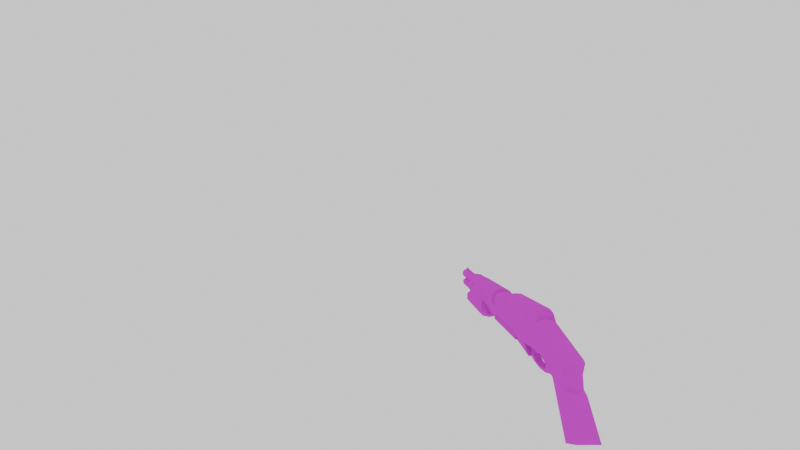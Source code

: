# Source: qcde_q4_ssg.blend  (saved by Blender 3.4.6; exported with 4.5.12 LTS)
import bpy
from mathutils import Matrix  # noqa: F401  (used for matrix-valued properties, if any)

bpy.ops.wm.read_factory_settings(use_empty=True)
scene = bpy.context.scene
scene.name = 'Scene'

# ---- collections
col_collection = bpy.data.collections.new('Collection'); scene.collection.children.link(col_collection)
col_view = bpy.data.collections.new('view'); scene.collection.children.link(col_view)

# ---- images (referenced by path relative to the original .blend; pixels are not part of the script)
import os
ASSET_DIR = os.environ.get("B2B_ASSET_DIR", "")  # directory of the original .blend (textures are referenced by path, not embedded)
HERE = os.path.dirname(os.path.abspath(__file__))  # packed textures are extracted next to this script under _unpacked/

def load_image(name, relpath, width, height, colorspace="sRGB"):
    """Load a texture the original file referenced (path relative to the .blend, or extracted next to this script)."""
    p = next((c for c in (os.path.join(HERE, relpath), os.path.join(ASSET_DIR, relpath)) if relpath and os.path.exists(c)), "")
    if p:
        img = bpy.data.images.load(p, check_existing=True)
        img.name = name
    else:  # same state as the original file: an image datablock whose file is absent (Cycles renders it pink)
        img = bpy.data.images.new(name, width, height)
        img.source = "FILE"
        img.filepath = "//" + (relpath or name)
    img.colorspace_settings.name = colorspace
    return img
img_sgv2_lo_albedo_png_001 = load_image('sgv2_lo_albedo.png.001', 'sgv2_lo_albedo.png', 1024, 1024, 'sRGB')
img_sgv2_lo_roughness_tga_001 = load_image('sgv2_lo_roughness.tga.001', 'sgv2_lo_roughness.tga', 1024, 1024, 'sRGB')
img_sgv2_lo_normal_tga_001 = load_image('sgv2_lo_normal.tga.001', 'sgv2_lo_normal.tga', 1024, 1024, 'sRGB')
img_sgv2_lo_ao_tga_001 = load_image('sgv2_lo_ao.tga.001', 'sgv2_lo_ao.tga', 1024, 1024, 'sRGB')

# ---- materials (node trees are filled in below, after node groups)
mat_models_weapons_shotgun_sgv2_lo = bpy.data.materials.new('models/weapons/shotgun/sgv2_lo')
mat_models_weapons_shotgun_sgv2_lo.use_transparent_shadow = False

# ---- material node trees
mat_models_weapons_shotgun_sgv2_lo.use_nodes = True; mat_models_weapons_shotgun_sgv2_lo.node_tree.nodes.clear()
_N = mat_models_weapons_shotgun_sgv2_lo.node_tree.nodes; _L = mat_models_weapons_shotgun_sgv2_lo.node_tree.links
n0 = _N.new('NodeFrame'); n0.name = 'Frame'; n0.location = (-1270, 330)
n0.label = 'Mapping'
n0.width = 400
n1 = _N.new('NodeFrame'); n1.name = 'Frame.001'; n1.location = (-628, 530)
n1.label = 'Textures'
n1.width = 358
n2 = _N.new('ShaderNodeOutputMaterial'); n2.name = 'Material Output'; n2.location = (300, 300)
n3 = _N.new('ShaderNodeBsdfPrincipled'); n3.name = 'Principled BSDF'; n3.location = (10, 300)
n3.distribution = 'GGX'
n3.subsurface_method = 'RANDOM_WALK_SKIN'
n3.inputs[3].default_value = 1.45
n3.inputs[13].default_value = 0.0
n3.inputs[27].default_value = (0.0, 0.0, 0.0, 1.0)
n3.inputs[28].default_value = 1.0
n4 = _N.new('ShaderNodeTexImage'); n4.name = 'Image Texture'; n4.location = (88, -310)
n4.label = 'Base Color'
n4.image = img_sgv2_lo_albedo_png_001
n5 = _N.new('ShaderNodeTexImage'); n5.name = 'Image Texture.001'; n5.location = (88, -590)
n5.label = 'Roughness'
n5.image = img_sgv2_lo_roughness_tga_001
n6 = _N.new('ShaderNodeTexImage'); n6.name = 'Image Texture.002'; n6.location = (88, -870)
n6.label = 'Normal'
n6.image = img_sgv2_lo_normal_tga_001
n7 = _N.new('ShaderNodeNormalMap'); n7.name = 'Normal Map'; n7.location = (-240, -340)
n8 = _N.new('ShaderNodeMapping'); n8.name = 'Mapping'; n8.location = (230, -30)
n9 = _N.new('NodeReroute'); n9.name = 'Reroute'; n9.location = (38, -586)
n9.width = 16
n9.socket_idname = 'NodeSocketVector'
n10 = _N.new('ShaderNodeTexCoord'); n10.name = 'Texture Coordinate'; n10.location = (30, -30)
n11 = _N.new('ShaderNodeTexImage'); n11.name = 'Image Texture.003'; n11.location = (88, -30)
n11.label = 'Ambient Occlusion'
n11.image = img_sgv2_lo_ao_tga_001
n4.parent = n1
n5.parent = n1
n6.parent = n1
n8.parent = n0
n9.parent = n1
n10.parent = n0
n11.parent = n1
_L.new(n3.outputs[0], n2.inputs[0])
_L.new(n4.outputs[0], n3.inputs[0])
_L.new(n5.outputs[0], n3.inputs[2])
_L.new(n6.outputs[0], n7.inputs[1])
_L.new(n7.outputs[0], n3.inputs[5])
_L.new(n9.outputs[0], n11.inputs[0])
_L.new(n9.outputs[0], n4.inputs[0])
_L.new(n9.outputs[0], n5.inputs[0])
_L.new(n9.outputs[0], n6.inputs[0])
_L.new(n8.outputs[0], n9.inputs[0])
_L.new(n10.outputs[2], n8.inputs[0])
n2.is_active_output = True

# ---- world
world_world = bpy.data.worlds.new('World'); scene.world = world_world
world_world.use_nodes = True; world_world.node_tree.nodes.clear()
_N = world_world.node_tree.nodes; _L = world_world.node_tree.links
n0 = _N.new('ShaderNodeOutputWorld'); n0.name = 'World Output'; n0.location = (300, 300)
n1 = _N.new('ShaderNodeBackground'); n1.name = 'Background'; n1.location = (10, 300)
n1.inputs[0].default_value = (1.0, 1.0, 1.0, 1.0)
_L.new(n1.outputs[0], n0.inputs[0])
n0.is_active_output = True
world_world.color = (0.05088, 0.05088, 0.05088)
world_world.use_sun_shadow = False
world_world.sun_shadow_jitter_overblur = 0.0

# ---- cameras
cam_camera_001 = bpy.data.cameras.new('Camera.001')
cam_camera_001.lens = 12.0

# ---- meshes
me_sgv2_lo_mesh = bpy.data.meshes.new('sgv2_lo_mesh')
me_sgv2_lo_mesh.from_pydata([(4.215, 0.2776, -0.5675), (4.215, 0.3729, 0.0493), (4.274, 0.3488, -0.6468), (4.274, 0.4592, 0.1204), (4.215, -0.388, 0.0493), (4.215, -0.2927, -0.5675), (4.274, -0.3639, -0.6468), (4.274, -0.4743, 0.1204), (4.35, -0.3639, -0.6468), (4.35, -0.1832, -0.6495), (4.274, -0.1832, -0.6468), (4.364, 0.4592, 0.1204), (4.35, 0.3488, -0.6468), (4.364, -0.4743, 0.1204), (4.215, -0.1832, -0.5675), (4.35, 0.1677, -0.6495), (4.274, 0.1677, -0.6468), (4.215, 0.1677, -0.5675), (4.067, -0.1832, -0.456), (4.215, -0.1832, -0.456), (4.215, 0.1677, -0.456), (4.067, 0.1677, -0.456), (4.15, 0.1677, -0.8069), (4.15, -0.1832, -0.8069), (4.347, 0.1677, -0.8069), (4.347, -0.1832, -0.8069), (4.344, 0.4108, -0.8856), (4.344, -0.007769, -0.9739), (4.361, 0.4842, -0.06434), (4.364, 0.5323, 0.1386), (4.364, -0.5479, 0.1386), (4.361, -0.4997, -0.06434), (4.344, -0.4263, -0.8856), (7.601, 0.7898, 0.3412), (7.834, 0.7898, 0.7231), (7.833, 0.7898, 0.06899), (4.734, -0.7331, 0.5688), (4.364, -0.5479, 0.1386), (4.616, -0.7287, 0.1356), (4.734, 0.7176, 0.5688), (4.364, 0.5323, 0.1386), (4.905, -0.7331, 0.8547), (4.905, 0.7176, 0.8547), (7.98, 0.7168, 0.8524), (7.98, -0.7323, 0.8524), (4.884, -0.8053, 0.5688), (4.747, -0.8053, 0.03073), (5.103, -0.8053, 0.03023), (4.584, -0.8511, -0.08102), (4.582, -0.8535, -0.7413), (5.158, -0.8691, -0.06259), (5.15, -0.8997, -0.9107), (7.949, -0.8997, -0.9107), (7.949, -0.5545, -1.266), (8.248, -0.5508, -1.302), (8.248, -0.8997, -0.9161), (5.15, -0.8997, -0.9107), (5.15, -0.5545, -1.266), (9.323, -0.4056, -1.286), (8.984, -0.8997, -0.9161), (8.984, -0.5508, -1.302), (9.323, -0.6421, -0.8505), (9.323, -0.007769, -1.372), (8.913, -0.007769, -1.487), (8.248, -0.007769, -1.487), (7.949, -0.007769, -1.378), (5.15, -0.007769, -1.378), (8.983, 0.565, -0.05831), (8.539, -0.5929, -0.0178), (8.983, -0.5805, -0.05831), (8.539, 0.5774, -0.0178), (7.981, -0.7313, 0.1381), (7.981, 0.7157, 0.1381), (4.747, -0.8053, 0.03073), (4.616, -0.7287, 0.1356), (5.103, -0.8053, 0.03023), (4.616, 0.7132, 0.1356), (5.313, 0.845, 0.08076), (6.004, 0.7898, 0.1515), (6.004, 0.845, 0.08076), (5.261, 0.7898, 0.1515), (5.261, 0.7898, 0.1515), (5.313, 0.845, 0.08076), (5.103, 0.7898, 0.03023), (5.103, 0.7898, 0.03023), (5.158, 0.8535, -0.06259), (6.547, 0.838, 0.2864), (6.547, 0.7898, 0.3412), (7.542, 0.8354, 0.2864), (7.763, 0.8536, -0.04781), (4.884, 0.7898, 0.5688), (4.747, 0.7898, 0.03073), (4.734, 0.7176, 0.5688), (4.616, 0.7132, 0.1356), (4.981, 0.7898, 0.7231), (5.15, 0.8841, -0.9107), (7.949, 0.8841, -0.9107), (8.248, 0.8771, -0.1832), (8.248, 0.8841, -0.9161), (8.983, 0.8813, -0.328), (8.984, 0.8841, -0.9161), (9.323, 0.6423, -0.523), (9.323, 0.6266, -0.8505), (4.584, 0.8356, -0.08102), (4.582, 0.8379, -0.7413), (4.584, 0.8356, -0.08102), (7.949, 0.5389, -1.266), (8.248, 0.5352, -1.302), (5.15, 0.5389, -1.266), (9.323, 0.3901, -1.286), (8.984, 0.5352, -1.302), (9.323, -0.4986, -0.3744), (9.323, 0.4831, -0.3744), (9.323, 0.3901, -1.286), (4.616, 0.7132, 0.1356), (-1.357, 0.578, -0.2098), (-1.357, 0.6037, -0.4735), (-1.357, 0.451, -0.4735), (2.02, 0.4601, -0.4735), (2.02, 0.6037, -0.4735), (-1.28, 0.6738, -0.4057), (1.943, 0.6738, -0.2776), (1.943, 0.6738, -0.4057), (-1.28, 0.6738, -0.2776), (2.02, 0.578, -0.2098), (8.5, 0.2519, 1.538), (9.019, 0.2519, 1.538), (8.5, 0.4334, 1.423), (9.019, 0.4334, 1.423), (8.5, -0.007769, 1.585), (9.019, -0.007769, 1.585), (9.711, 0.334, -0.3543), (9.711, -0.007769, -0.4544), (8.309, -0.007769, -0.5697), (8.309, 0.2749, -0.5697), (9.019, 0.5629, -0.1562), (8.416, 0.5669, -0.1496), (8.5, 0.5615, 0.1522), (9.496, 0.2519, 1.423), (9.513, 0.3876, 1.308), (9.496, -0.007769, 1.487), (9.711, 0.4767, -0.07381), (9.019, 0.5629, 1.221), (9.529, 0.4679, 1.106), (8.5, 0.5629, 1.221), (-3.3, 0.481, 1.809), (0.08053, 0.55, 1.363), (-3.428, 0.5356, 1.349), (0.0001019, 0.4756, 1.759), (0.002633, 0.3528, 1.926), (-3.269, 0.3759, 1.966), (-0.0001706, -0.007769, 1.957), (-3.263, -0.007769, 2.004), (-3.424, 0.3529, 1.938), (-3.416, -0.007769, 1.974), (-3.466, 0.4495, 1.791), (-3.581, 0.512, 1.356), (-3.562, -0.007769, 1.523), (-3.548, 0.3005, 1.475), (0.3818, -0.007769, 1.739), (0.3704, 0.2661, 1.657), (0.208, 0.3511, 1.538), (0.1801, 0.3845, 1.435), (1.743, 0.2158, 1.552), (1.744, -0.007769, 1.551), (1.737, 0.2924, 1.454), (-6.706, 0.5005, -2.376), (-4.876, 0.4061, -0.7252), (-6.015, 0.5009, -2.868), (-5.905, 0.4887, -0.9346), (-5.689, 0.4428, -0.1542), (-4.73, 0.4717, -0.1568), (-5.801, 0.4144, -0.7375), (-4.25, 0.5967, 0.9636), (-4.252, 0.6254, 0.7077), (-5.839, 0.4447, 0.4051), (-5.841, 0.4049, 0.5446), (-4.54, 0.1799, -0.8107), (-5.641, 0.246, -2.917), (-4.17, 0.1887, -0.9421), (-3.948, 0.2077, -0.787), (-3.831, 0.1829, -1.072), (-3.769, 0.188, -0.9453), (-3.372, 0.1829, -1.125), (-3.368, 0.188, -0.9953), (-2.791, 0.1994, -0.8389), (-2.677, 0.2107, -0.6877), (-2.503, 0.214, -0.8941), (-2.676, 0.1985, -1.01), (-2.958, 0.188, -0.9469), (-2.902, 0.1829, -1.083), (-5.892, -0.007769, -0.08719), (-6.021, -0.007769, -0.7676), (-6.282, -0.007769, -0.9097), (-5.724, -0.007769, 0.8271), (-4.25, 0.314, 1.263), (-5.801, 0.2704, 0.6849), (-4.25, -0.007769, 1.352), (2.161, 0.3859, 1.425), (2.286, 0.5402, 1.545), (2.074, 0.6317, 1.086), (2.235, 0.7211, 1.318), (7.038, 0.4856, 1.557), (6.94, 0.693, 1.328), (-4.54, 0.1799, -0.8107), (-3.469, 0.6507, 0.7853), (-3.428, 0.5872, -0.04587), (-4.103, 0.519, -0.1072), (-2.407, 0.2383, -0.4586), (-2.656, 0.2399, -0.4149), (-2.743, 0.2669, -0.1164), (-0.9775, 0.3704, -0.6048), (-2.503, 0.3794, -0.8941), (-2.403, 0.598, -0.193), (2.627, 0.2749, -0.5697), (8.061, 0.3552, -0.2049), (2.865, 0.3473, -0.2215), (2.175, -0.007769, 1.469), (2.306, 0.2649, 1.669), (2.322, -0.007769, 1.702), (-4.103, 0.2701, -0.1395), (-2.407, 0.2383, -0.4586), (-2.503, 0.214, -0.8941), (-2.743, 0.2669, -0.1164), (-3.428, 0.5872, -0.04587), (-2.403, 0.598, -0.193), (-4.103, 0.519, -0.1072), (-2.743, 0.2669, -0.1164), (2.027, 0.6694, 0.8968), (1.958, 0.6707, 0.6107), (2.899, 0.6484, 0.07348), (2.737, 0.5825, -0.2039), (2.899, 0.6484, 0.07348), (7.978, 0.6535, 0.07621), (2.737, 0.5825, -0.2039), (2.576, 0.3946, -0.6215), (-3.831, -0.007769, -1.072), (-3.372, -0.007769, -1.125), (-4.17, -0.007769, -0.9421), (-4.539, -0.007769, -0.8107), (-1.013, -0.007769, -0.6195), (-2.503, -0.007769, -0.8941), (-3.368, 0.188, -0.9953), (-3.769, -0.007769, -0.9453), (-3.368, -0.007769, -0.9953), (-3.769, 0.188, -0.9453), (-3.428, -0.007769, -0.04716), (-4.103, 0.519, -0.1072), (-4.103, -0.007769, -0.1395), (-2.743, -0.007769, -0.1164), (-2.743, 0.2669, -0.1164), (-2.656, 0.2399, -0.4149), (-2.656, -0.007769, -0.4149), (-2.958, -0.007769, -0.9469), (-2.958, 0.188, -0.9469), (-4.103, 0.2701, -0.1395), (-5.641, -0.007769, -2.917), (-4.539, -0.007769, -0.8107), (-2.677, 0.2107, -0.6877), (-2.677, -0.007769, -0.6877), (-2.791, -0.007769, -0.8389), (-2.791, 0.1994, -0.8389), (-2.743, -0.007769, -0.1164), (2.569, -0.007769, -0.6195), (2.576, 0.3946, -0.6215), (2.625, -0.007769, -0.5697), (2.569, -0.007769, -0.6195), (-2.902, -0.007769, -1.083), (-2.676, -0.007769, -1.01), (-2.503, -0.007769, -0.8941), (-3.948, 0.2077, -0.787), (-3.948, -0.007769, -0.787), (-4.103, 0.2701, -0.1395), (-4.103, -0.007769, -0.1395), (0.2191, 0.5885, 1.272), (0.327, 0.6269, 1.074), (2.161, 0.3859, 1.425), (2.074, 0.6317, 1.086), (-3.449, 0.65, 1.119), (1.756, -0.007769, 1.477), (2.175, -0.007769, 1.469), (6.933, 0.6235, 1.087), (7.067, 0.4201, 1.44), (8.149, 0.6272, 1.087), (8.149, 0.4133, 1.441), (2.027, 0.6694, 0.8968), (2.125, 0.8121, 0.8691), (7.079, 0.2128, 1.672), (3.063, 0.7924, 0.8669), (6.737, 0.7962, 0.865), (6.762, 0.6664, 0.7441), (3.107, 0.6701, 0.7382), (2.975, 0.6745, 0.6166), (6.762, 0.6664, 0.7441), (3.107, 0.6701, 0.7382), (2.975, 0.6745, 0.6166), (1.958, 0.6707, 0.6107), (2.092, 0.8034, 0.7325), (2.943, 0.8067, 0.7309), (2.975, 0.6745, 0.6166), (7.099, 0.2193, 1.56), (8.149, 0.2519, 1.556), (8.149, -0.007769, 1.601), (7.11, -0.007769, 1.597), (7.089, -0.007769, 1.702), (8.148, 0.6664, 0.8897), (8.008, 0.6664, 0.3901), (-5.842, -0.007769, 0.725), (-5.724, -0.007769, 0.8271), (-5.801, 0.2704, 0.6849), (-5.949, -0.007769, 0.3468), (-5.922, -0.007769, 0.5628), (-5.841, 0.4049, 0.5446), (-6.894, -0.007769, -2.216), (8.316, 0.4999, 1.49), (8.416, 0.4999, 1.49), (8.416, 0.6519, 1.247), (8.316, 0.6519, 1.247), (8.316, -0.007769, 1.68), (8.416, -0.007769, 1.68), (8.416, 0.2864, 1.626), (8.316, 0.2864, 1.626), (8.061, 0.7455, 0.0812), (8.416, 0.7455, 0.0812), (8.416, 0.5669, -0.1496), (8.061, 0.5669, -0.1496), (8.316, 0.7743, 0.7092), (8.416, 0.7743, 0.7092), (8.1, 0.7743, 0.39), (9.019, -0.2675, 1.538), (8.5, -0.449, 1.423), (9.019, -0.449, 1.423), (8.5, -0.2675, 1.538), (9.711, -0.3496, -0.3543), (8.309, -0.2904, -0.5697), (9.496, -0.2675, 1.423), (9.513, -0.4032, 1.308), (9.529, -0.4834, 1.106), (9.019, -0.5785, 1.221), (9.019, -0.5785, -0.1562), (9.711, -0.4923, -0.07381), (8.5, -0.5785, 1.221), (0.08053, -0.5656, 1.363), (-3.3, -0.4966, 1.809), (-3.428, -0.5511, 1.349), (0.0001019, -0.4911, 1.759), (-3.269, -0.3914, 1.966), (0.002633, -0.3684, 1.926), (-3.424, -0.3684, 1.938), (-3.466, -0.465, 1.791), (-3.581, -0.5276, 1.356), (-3.548, -0.3161, 1.475), (0.3704, -0.2817, 1.657), (1.743, -0.2313, 1.552), (0.208, -0.3666, 1.538), (1.737, -0.308, 1.454), (0.1801, -0.4, 1.435), (-4.252, -0.6409, 0.7077), (-4.25, -0.6123, 0.9636), (-5.839, -0.4602, 0.4051), (-5.841, -0.4205, 0.5446), (-4.876, -0.4216, -0.7252), (-6.015, -0.5164, -2.868), (-5.641, -0.2615, -2.917), (-4.54, -0.1954, -0.8107), (-5.689, -0.4584, -0.1542), (-5.801, -0.4299, -0.7375), (-5.905, -0.5042, -0.9346), (-4.25, -0.3295, 1.263), (-5.801, -0.286, 0.6849), (2.286, -0.5558, 1.545), (2.161, -0.4014, 1.425), (2.074, -0.6472, 1.086), (2.235, -0.7366, 1.318), (7.038, -0.5012, 1.557), (6.94, -0.7085, 1.328), (2.306, -0.2804, 1.669), (-4.103, -0.5346, -0.1072), (-4.876, -0.4216, -0.7252), (-4.54, -0.1954, -0.8107), (-2.503, -0.395, -0.8941), (-2.407, -0.2539, -0.4586), (-2.503, -0.2296, -0.8941), (-3.428, -0.6028, -0.04587), (-2.743, -0.2825, -0.1164), (-2.403, -0.6136, -0.193), (-4.103, -0.2857, -0.1395), (-3.831, -0.1985, -1.072), (-3.372, -0.1985, -1.125), (-4.17, -0.2042, -0.9421), (-4.54, -0.1954, -0.8107), (-0.9775, -0.3859, -0.6048), (-2.503, -0.395, -0.8941), (-3.368, -0.2035, -0.9953), (-3.769, -0.2035, -0.9453), (-2.743, -0.2825, -0.1164), (-2.656, -0.2554, -0.4149), (-2.958, -0.2035, -0.9469), (-2.677, -0.2262, -0.6877), (-2.791, -0.2149, -0.8389), (2.576, -0.4102, -0.6215), (2.576, -0.4102, -0.6215), (2.627, -0.2904, -0.5697), (-2.902, -0.1985, -1.083), (-2.676, -0.214, -1.01), (-2.503, -0.2296, -0.8941), (-3.948, -0.2233, -0.787), (-4.103, -0.2857, -0.1395), (2.161, -0.4014, 1.425), (2.074, -0.6472, 1.086), (0.327, -0.6425, 1.074), (0.2191, -0.604, 1.272), (-3.449, -0.6655, 1.119), (2.027, -0.6849, 0.8968), (7.067, -0.4356, 1.44), (6.933, -0.6391, 1.087), (8.149, -0.6427, 1.087), (8.149, -0.4289, 1.441), (2.027, -0.6849, 0.8968), (2.125, -0.8276, 0.8691), (7.079, -0.2284, 1.672), (3.063, -0.808, 0.8669), (6.737, -0.8117, 0.865), (7.099, -0.2349, 1.56), (8.149, -0.2675, 1.556), (8.148, -0.6819, 0.8897), (6.762, -0.6819, 0.7441), (8.008, -0.6819, 0.3901), (-3.469, -0.6662, 0.7853), (-5.801, -0.286, 0.6849), (-5.839, -0.4602, 0.4051), (-5.841, -0.4205, 0.5446), (-6.706, -0.516, -2.376), (8.416, -0.5155, 1.49), (8.316, -0.5155, 1.49), (8.416, -0.6674, 1.247), (8.316, -0.6674, 1.247), (8.416, -0.302, 1.626), (8.316, -0.302, 1.626), (8.416, -0.7898, 0.7092), (8.316, -0.7898, 0.7092), (8.1, -0.7898, 0.39), (8.5, -0.5771, 0.1522), (5.359, 0.09997, 0.4407), (9.481, 0.1066, 0.5358), (12.67, 0.09997, 0.4407), (12.78, 0.1066, 0.5358), (5.359, 0.3654, 0.2541), (5.359, 0.2077, 0.4118), (12.67, 0.3654, 0.2541), (12.67, 0.2077, 0.4118), (10.35, -0.2232, -0.6647), (5.359, -0.2232, -0.6647), (5.359, -0.007769, -0.8158), (10.35, -0.007769, -0.8158), (5.359, 0.2077, -0.6647), (10.35, 0.2077, -0.6647), (5.359, 0.3654, -0.1769), (12.67, 0.3654, -0.1769), (5.359, 0.2077, -0.3346), (10.35, 0.2077, -0.3346), (12.67, 0.2077, -0.3346), (12.67, 0.4232, 0.03862), (5.359, 0.4232, 0.03862), (12.67, -0.2232, -0.3346), (10.35, -0.2232, -0.3346), (10.35, -0.007769, -0.3923), (12.67, -0.007769, -0.3923), (9.481, 0.3886, 1.192), (9.481, 0.2211, 1.359), (12.78, 0.3886, 1.192), (12.78, 0.2211, 1.359), (9.804, 0.06963, 1.4), (9.481, -0.007769, 1.421), (9.804, -0.08517, 1.4), (12.47, 0.1056, 1.39), (12.78, -0.007769, 1.421), (12.47, -0.007769, 1.421), (9.481, -0.2366, 1.359), (12.78, -0.2366, 1.359), (12.47, -0.1211, 1.39), (9.481, -0.4041, 1.192), (12.78, -0.4041, 1.192), (9.481, -0.4654, 0.9629), (12.78, -0.4654, 0.9629), (9.481, 0.2211, 0.5665), (12.78, 0.2211, 0.5665), (9.481, 0.3886, 0.734), (12.78, 0.3886, 0.734), (9.481, 0.4499, 0.9629), (12.78, 0.4499, 0.9629), (9.872, -0.05202, 1.456), (12.47, -0.05202, 1.642), (9.872, 0.03648, 1.456), (12.47, 0.03648, 1.642), (4.638, -0.6676, 0.2566), (4.581, 0.7488, -0.6881), (4.581, -0.7643, -0.6881), (4.638, 0.6521, 0.2566)], [], [(2, 0, 1), (2, 1, 3), (6, 4, 5), (6, 7, 4), (9, 8, 6), (9, 6, 10), (12, 3, 11), (12, 2, 3), (8, 7, 6), (8, 13, 7), (10, 6, 5), (10, 5, 14), (15, 2, 12), (15, 16, 2), (16, 0, 2), (16, 17, 0), (20, 18, 19), (20, 21, 18), (23, 18, 22), (22, 18, 21), (25, 22, 24), (25, 23, 22), (24, 22, 15), (17, 21, 20), (22, 21, 17), (22, 17, 16), (22, 16, 15), (25, 9, 23), (14, 19, 18), (23, 14, 18), (23, 10, 14), (23, 9, 10), (26, 24, 12), (25, 8, 9), (24, 15, 12), (27, 24, 26), (27, 25, 24), (26, 12, 28), (12, 11, 28), (28, 11, 29), (31, 30, 13), (8, 31, 13), (32, 31, 8), (27, 32, 25), (32, 8, 25), (35, 33, 34), (38, 36, 37), (40, 37, 39), (37, 36, 39), (36, 41, 42), (36, 42, 39), (44, 43, 42), (44, 42, 41), (47, 45, 46), (38, 45, 36), (46, 45, 38), (45, 41, 36), (49, 48, 31), (32, 49, 31), (49, 50, 48), (51, 50, 49), (54, 52, 53), (54, 55, 52), (53, 56, 57), (53, 52, 56), (57, 56, 49), (57, 49, 32), (48, 30, 31), (60, 58, 59), (58, 61, 59), (60, 55, 54), (60, 59, 55), (62, 58, 60), (63, 62, 60), (63, 54, 64), (63, 60, 54), (64, 53, 65), (64, 54, 53), (66, 65, 57), (65, 53, 57), (69, 67, 68), (67, 70, 68), (57, 32, 27), (66, 57, 27), (68, 70, 71), (70, 72, 71), (48, 73, 74), (48, 74, 30), (50, 75, 73), (48, 50, 73), (76, 40, 39), (79, 77, 78), (77, 80, 78), (83, 81, 82), (85, 84, 77), (88, 86, 87), (88, 87, 33), (78, 87, 86), (79, 78, 86), (35, 88, 33), (89, 88, 35), (78, 80, 90), (78, 90, 87), (84, 90, 80), (84, 91, 90), (33, 87, 34), (79, 86, 88), (89, 79, 88), (85, 77, 79), (85, 79, 89), (93, 92, 90), (91, 93, 90), (90, 42, 94), (90, 92, 42), (35, 34, 43), (35, 43, 72), (90, 94, 34), (87, 90, 34), (95, 85, 89), (96, 95, 89), (98, 89, 97), (98, 96, 89), (100, 97, 99), (100, 98, 97), (102, 99, 101), (100, 99, 102), (104, 28, 103), (26, 28, 104), (104, 105, 85), (95, 104, 85), (107, 106, 96), (107, 96, 98), (106, 108, 95), (106, 95, 96), (108, 104, 95), (108, 26, 104), (103, 28, 29), (34, 94, 43), (94, 42, 43), (110, 100, 109), (109, 100, 102), (110, 98, 100), (110, 107, 98), (62, 110, 109), (63, 110, 62), (112, 69, 111), (112, 67, 69), (101, 67, 112), (101, 99, 67), (113, 102, 101), (113, 101, 112), (63, 64, 107), (63, 107, 110), (64, 65, 106), (64, 106, 107), (66, 108, 65), (65, 108, 106), (99, 70, 67), (99, 97, 70), (108, 27, 26), (66, 27, 108), (105, 93, 91), (103, 29, 114), (85, 91, 84), (105, 91, 85), (97, 35, 72), (97, 72, 70), (97, 89, 35), (117, 115, 116), (118, 117, 116), (118, 116, 119), (122, 120, 121), (120, 123, 121), (119, 116, 122), (116, 120, 122), (116, 115, 123), (116, 123, 120), (123, 115, 124), (121, 123, 124), (119, 121, 124), (119, 122, 121), (118, 119, 124), (127, 125, 126), (128, 127, 126), (125, 129, 130), (126, 125, 130), (133, 131, 132), (134, 131, 133), (134, 135, 131), (134, 136, 135), (135, 136, 137), (139, 128, 138), (128, 126, 138), (140, 126, 130), (138, 126, 140), (131, 135, 141), (135, 142, 141), (141, 142, 143), (143, 142, 139), (142, 128, 139), (144, 127, 128), (142, 144, 128), (147, 145, 146), (146, 145, 148), (148, 145, 149), (145, 150, 149), (149, 150, 151), (151, 150, 152), (153, 152, 150), (153, 154, 152), (155, 150, 145), (155, 153, 150), (147, 155, 145), (147, 156, 155), (157, 154, 153), (158, 157, 153), (158, 153, 155), (156, 158, 155), (159, 149, 151), (160, 149, 159), (161, 149, 160), (161, 148, 149), (146, 148, 162), (162, 148, 161), (163, 160, 159), (164, 163, 159), (165, 161, 160), (165, 160, 163), (162, 161, 165), (168, 166, 167), (166, 169, 167), (167, 170, 171), (172, 170, 167), (175, 173, 174), (175, 176, 173), (168, 167, 177), (178, 168, 177), (181, 179, 180), (181, 180, 182), (183, 181, 182), (183, 182, 184), (187, 185, 186), (188, 185, 187), (183, 189, 190), (183, 184, 189), (192, 191, 170), (192, 170, 172), (169, 193, 172), (193, 192, 172), (196, 194, 195), (194, 197, 195), (200, 198, 199), (200, 199, 201), (201, 199, 202), (201, 202, 203), (179, 204, 180), (190, 185, 188), (190, 189, 185), (206, 174, 205), (207, 174, 206), (187, 186, 208), (186, 209, 208), (208, 209, 210), (212, 117, 211), (212, 213, 117), (134, 214, 215), (214, 216, 215), (171, 174, 207), (198, 217, 218), (198, 218, 199), (217, 219, 218), (167, 171, 207), (177, 167, 207), (204, 220, 180), (222, 221, 212), (225, 223, 224), (204, 226, 220), (212, 221, 213), (221, 227, 213), (213, 206, 205), (229, 205, 228), (213, 205, 229), (115, 213, 230), (124, 115, 230), (124, 230, 231), (216, 232, 215), (215, 232, 233), (235, 234, 216), (216, 234, 232), (235, 216, 214), (171, 175, 174), (171, 170, 175), (237, 236, 181), (237, 181, 183), (238, 204, 179), (238, 239, 204), (212, 211, 240), (241, 212, 240), (244, 242, 243), (242, 245, 243), (247, 224, 246), (248, 247, 246), (251, 249, 250), (252, 249, 251), (244, 253, 254), (244, 254, 242), (255, 247, 248), (256, 178, 177), (256, 177, 257), (258, 252, 251), (259, 252, 258), (254, 260, 261), (253, 260, 254), (261, 259, 258), (260, 259, 261), (223, 246, 224), (262, 246, 223), (263, 240, 211), (264, 263, 211), (235, 265, 266), (235, 214, 265), (237, 183, 190), (237, 190, 267), (236, 238, 181), (181, 238, 179), (190, 188, 268), (267, 190, 268), (268, 188, 269), (188, 187, 269), (245, 270, 271), (245, 271, 243), (270, 272, 273), (271, 270, 273), (275, 274, 162), (277, 162, 276), (275, 162, 277), (274, 147, 146), (278, 147, 274), (228, 275, 277), (173, 147, 278), (173, 156, 147), (276, 279, 280), (276, 165, 279), (276, 162, 165), (283, 281, 282), (283, 282, 284), (286, 285, 201), (285, 200, 201), (199, 218, 287), (199, 287, 202), (290, 288, 289), (291, 288, 290), (230, 229, 292), (213, 229, 230), (232, 293, 233), (232, 294, 293), (232, 295, 294), (296, 285, 286), (296, 286, 297), (298, 288, 291), (299, 298, 291), (296, 297, 299), (299, 297, 298), (297, 286, 288), (298, 297, 288), (134, 133, 214), (133, 265, 214), (288, 201, 203), (289, 288, 203), (282, 300, 284), (284, 300, 301), (301, 300, 302), (300, 303, 302), (218, 304, 287), (218, 219, 304), (306, 293, 305), (233, 293, 306), (176, 195, 173), (176, 196, 195), (205, 275, 228), (275, 278, 274), (205, 278, 275), (174, 278, 205), (174, 173, 278), (173, 195, 156), (195, 158, 156), (195, 197, 158), (197, 157, 158), (274, 146, 162), (309, 307, 308), (170, 191, 175), (191, 310, 175), (310, 311, 175), (175, 311, 312), (312, 311, 307), (312, 307, 309), (166, 313, 169), (313, 193, 169), (169, 172, 167), (316, 314, 315), (316, 317, 314), (320, 318, 319), (320, 321, 318), (324, 322, 323), (324, 325, 322), (328, 326, 327), (323, 328, 327), (323, 322, 328), (327, 326, 316), (326, 317, 316), (315, 321, 320), (315, 314, 321), (283, 284, 317), (317, 284, 314), (301, 318, 321), (301, 302, 318), (325, 233, 322), (233, 306, 322), (322, 306, 328), (326, 305, 317), (305, 283, 317), (284, 321, 314), (284, 301, 321), (306, 305, 326), (328, 306, 326), (215, 233, 325), (134, 215, 136), (215, 325, 136), (135, 137, 142), (137, 144, 142), (293, 281, 305), (305, 281, 283), (288, 286, 201), (118, 124, 231), (264, 118, 231), (264, 211, 118), (211, 117, 118), (117, 213, 115), (331, 329, 330), (330, 329, 332), (329, 130, 332), (332, 130, 129), (334, 132, 333), (334, 133, 132), (336, 335, 331), (331, 335, 329), (335, 140, 329), (140, 130, 329), (339, 337, 338), (339, 340, 337), (337, 336, 338), (338, 336, 331), (341, 338, 331), (341, 331, 330), (344, 342, 343), (342, 345, 343), (345, 346, 343), (345, 347, 346), (347, 152, 346), (347, 151, 152), (348, 346, 152), (348, 152, 154), (349, 343, 346), (349, 346, 348), (344, 343, 349), (344, 349, 350), (157, 348, 154), (351, 348, 157), (351, 349, 348), (350, 349, 351), (164, 159, 352), (164, 352, 353), (355, 352, 354), (355, 353, 352), (356, 355, 354), (359, 357, 358), (359, 358, 360), (363, 361, 362), (363, 364, 361), (192, 365, 191), (192, 366, 365), (367, 366, 193), (193, 366, 192), (369, 368, 194), (194, 368, 197), (372, 370, 371), (372, 373, 370), (373, 374, 370), (373, 375, 374), (371, 376, 217), (371, 370, 376), (217, 376, 219), (379, 377, 378), (382, 380, 381), (385, 383, 384), (379, 386, 377), (380, 385, 381), (381, 385, 384), (237, 387, 236), (237, 388, 387), (238, 389, 239), (389, 390, 239), (392, 240, 391), (241, 240, 392), (244, 243, 393), (393, 243, 394), (377, 246, 383), (248, 246, 377), (396, 395, 249), (252, 396, 249), (244, 397, 253), (244, 393, 397), (386, 248, 377), (256, 364, 363), (256, 257, 364), (398, 396, 252), (259, 398, 252), (397, 399, 260), (253, 397, 260), (399, 398, 259), (260, 399, 259), (384, 383, 246), (262, 384, 246), (263, 391, 240), (400, 391, 263), (401, 266, 265), (401, 265, 402), (237, 403, 388), (237, 267, 403), (236, 387, 238), (387, 389, 238), (403, 268, 404), (267, 268, 403), (268, 269, 404), (404, 269, 405), (394, 271, 406), (394, 243, 271), (406, 273, 407), (271, 273, 406), (409, 408, 356), (410, 409, 356), (411, 342, 344), (412, 411, 344), (413, 409, 410), (358, 412, 344), (358, 344, 350), (408, 280, 279), (408, 279, 355), (408, 355, 356), (416, 414, 415), (416, 417, 414), (419, 373, 418), (418, 373, 372), (370, 420, 376), (370, 374, 420), (133, 402, 265), (334, 402, 133), (421, 375, 373), (422, 375, 421), (414, 417, 423), (417, 424, 423), (424, 302, 423), (423, 302, 303), (376, 420, 304), (376, 304, 219), (427, 425, 426), (360, 358, 368), (360, 368, 369), (428, 413, 410), (410, 411, 412), (428, 410, 412), (357, 428, 412), (357, 412, 358), (358, 350, 368), (368, 350, 351), (368, 351, 197), (197, 351, 157), (429, 308, 307), (365, 430, 191), (191, 430, 310), (310, 430, 311), (430, 431, 311), (431, 307, 311), (431, 429, 307), (432, 367, 313), (313, 367, 193), (435, 433, 434), (435, 434, 436), (437, 319, 318), (437, 318, 438), (441, 439, 440), (439, 435, 436), (439, 436, 440), (433, 437, 438), (433, 438, 434), (416, 436, 417), (436, 434, 417), (424, 438, 318), (424, 318, 302), (440, 436, 425), (425, 436, 416), (417, 434, 438), (417, 438, 424), (427, 440, 425), (441, 440, 427), (339, 338, 442), (442, 338, 341), (426, 425, 415), (425, 416, 415), (421, 373, 419), (445, 443, 444), (445, 444, 446), (449, 447, 448), (449, 448, 450), (453, 451, 452), (454, 451, 453), (454, 453, 455), (454, 455, 456), (459, 457, 458), (460, 459, 458), (461, 460, 458), (458, 457, 462), (457, 463, 462), (462, 463, 449), (463, 447, 449), (466, 464, 465), (467, 464, 466), (466, 460, 461), (467, 466, 461), (456, 459, 460), (456, 455, 459), (450, 448, 445), (448, 443, 445), (470, 468, 469), (470, 469, 471), (474, 472, 473), (469, 473, 472), (471, 469, 472), (471, 472, 475), (471, 475, 476), (475, 477, 476), (478, 474, 473), (479, 474, 478), (479, 480, 474), (479, 476, 480), (480, 476, 477), (482, 478, 481), (482, 479, 478), (483, 482, 481), (484, 482, 483), (446, 444, 485), (446, 485, 486), (486, 485, 487), (486, 487, 488), (488, 487, 489), (488, 489, 490), (490, 489, 468), (490, 468, 470), (480, 491, 474), (480, 492, 491), (475, 472, 493), (475, 493, 494), (474, 493, 472), (474, 491, 493), (491, 492, 494), (491, 494, 493), (497, 495, 496), (496, 495, 498), (166, 168, 178, 256, 363, 362, 432, 313)])
_uv = me_sgv2_lo_mesh.uv_layers.new(name='UVMap')
_uv.uv.foreach_set('vector', [0.9467, 0.1209, 0.9525, 0.116, 0.993, 0.1212, 0.9467, 0.1209, 0.993, 0.1212, 0.9959, 0.1297, 0.9467, 0.07404, 0.993, 0.06858, 0.952, 0.07859, 0.9467, 0.07404, 0.9959, 0.05973, 0.993, 0.06858, 0.9364, 0.08094, 0.9426, 0.0709, 0.9467, 0.07404, 0.9364, 0.08094, 0.9467, 0.07404, 0.9423, 0.0828, 0.9426, 0.1218, 0.9959, 0.1297, 0.9926, 0.1354, 0.9426, 0.1218, 0.9467, 0.1209, 0.9959, 0.1297, 0.9426, 0.0709, 0.9959, 0.05973, 0.9467, 0.07404, 0.9426, 0.0709, 0.9926, 0.0539, 0.9959, 0.05973, 0.9423, 0.0828, 0.9467, 0.07404, 0.952, 0.07859, 0.9423, 0.0828, 0.952, 0.07859, 0.9513, 0.08624, 0.9364, 0.1116, 0.9467, 0.1209, 0.9426, 0.1218, 0.9364, 0.1116, 0.9429, 0.1101, 0.9467, 0.1209, 0.9429, 0.1101, 0.9525, 0.116, 0.9467, 0.1209, 0.9429, 0.1101, 0.9509, 0.108, 0.9525, 0.116, 0.9548, 0.1041, 0.9471, 0.08934, 0.9548, 0.08934, 0.9548, 0.1041, 0.9471, 0.1041, 0.9471, 0.08934, 0.9264, 0.08701, 0.9471, 0.08934, 0.9261, 0.1041, 0.9261, 0.1041, 0.9471, 0.08934, 0.9471, 0.1041, 0.9213, 0.08467, 0.9261, 0.1041, 0.9213, 0.1081, 0.9213, 0.08467, 0.9264, 0.08701, 0.9261, 0.1041, 0.9213, 0.1081, 0.9261, 0.1041, 0.9364, 0.1116, 0.9509, 0.108, 0.9471, 0.1041, 0.9548, 0.1041, 0.9261, 0.1041, 0.9471, 0.1041, 0.9509, 0.108, 0.9261, 0.1041, 0.9509, 0.108, 0.9429, 0.1101, 0.9261, 0.1041, 0.9429, 0.1101, 0.9364, 0.1116, 0.9213, 0.08467, 0.9364, 0.08094, 0.9264, 0.08701, 0.9513, 0.08624, 0.9548, 0.08934, 0.9471, 0.08934, 0.9264, 0.08701, 0.9513, 0.08624, 0.9471, 0.08934, 0.9264, 0.08701, 0.9423, 0.0828, 0.9513, 0.08624, 0.9264, 0.08701, 0.9364, 0.08094, 0.9423, 0.0828, 0.9106, 0.128, 0.9213, 0.1081, 0.9426, 0.1218, 0.9213, 0.08467, 0.9426, 0.0709, 0.9364, 0.08094, 0.9213, 0.1081, 0.9364, 0.1116, 0.9426, 0.1218, 0.9106, 0.09416, 0.9213, 0.1081, 0.9106, 0.128, 0.9106, 0.09416, 0.9213, 0.08467, 0.9213, 0.1081, 0.9106, 0.128, 0.9426, 0.1218, 0.9788, 0.1362, 0.9426, 0.1218, 0.9926, 0.1354, 0.9788, 0.1362, 0.9788, 0.1362, 0.9926, 0.1354, 0.9939, 0.1405, 0.9844, 0.05394, 0.9939, 0.04845, 0.9926, 0.0539, 0.9426, 0.0709, 0.9844, 0.05394, 0.9926, 0.0539, 0.9106, 0.06032, 0.9844, 0.05394, 0.9426, 0.0709, 0.9106, 0.09416, 0.9106, 0.06032, 0.9213, 0.08467, 0.9106, 0.06032, 0.9426, 0.0709, 0.9213, 0.08467, 0.6417, 0.2538, 0.6602, 0.2789, 0.6437, 0.3024, 0.9352, 0.4084, 0.9026, 0.3993, 0.946, 0.3877, 0.946, 0.3377, 0.946, 0.3877, 0.9036, 0.3236, 0.946, 0.3877, 0.9026, 0.3993, 0.9036, 0.3236, 0.9026, 0.3993, 0.8773, 0.399, 0.8773, 0.3179, 0.9026, 0.3993, 0.8773, 0.3179, 0.9036, 0.3236, 0.6356, 0.3997, 0.6356, 0.3179, 0.8773, 0.3179, 0.6356, 0.3997, 0.8773, 0.3179, 0.8773, 0.399, 0.9216, 0.4445, 0.8954, 0.4098, 0.9352, 0.4216, 0.9352, 0.4084, 0.8954, 0.4098, 0.9026, 0.3993, 0.9352, 0.4216, 0.8954, 0.4098, 0.9352, 0.4084, 0.8954, 0.4098, 0.8773, 0.399, 0.9026, 0.3993, 0.9106, 0.02626, 0.9759, 0.0232, 0.9844, 0.05394, 0.9106, 0.06032, 0.9106, 0.02626, 0.9844, 0.05394, 0.9106, 0.02626, 0.9781, 0.005504, 0.9759, 0.0232, 0.9106, 0.00692, 0.9781, 0.005504, 0.9106, 0.02626, 0.6055, 0.05427, 0.6472, 0.0167, 0.6472, 0.05388, 0.6055, 0.05427, 0.6055, 0.01559, 0.6472, 0.0167, 0.6472, 0.05388, 0.8527, 0.0162, 0.8527, 0.05321, 0.6472, 0.05388, 0.6472, 0.0167, 0.8527, 0.0162, 0.8527, 0.05321, 0.8527, 0.0162, 0.9106, 0.02626, 0.8527, 0.05321, 0.9106, 0.02626, 0.9106, 0.06032, 0.9759, 0.0232, 0.9939, 0.04845, 0.9844, 0.05394, 0.5466, 0.05497, 0.497, 0.06486, 0.5466, 0.01687, 0.497, 0.06486, 0.497, 0.0282, 0.5466, 0.01687, 0.5466, 0.05497, 0.6055, 0.01559, 0.6055, 0.05427, 0.5466, 0.05497, 0.5466, 0.01687, 0.6055, 0.01559, 0.497, 0.09135, 0.497, 0.06486, 0.5466, 0.05497, 0.5466, 0.09672, 0.497, 0.09135, 0.5466, 0.05497, 0.5466, 0.09672, 0.6055, 0.05427, 0.6055, 0.09663, 0.5466, 0.09672, 0.5466, 0.05497, 0.6055, 0.05427, 0.6055, 0.09663, 0.6472, 0.05388, 0.6472, 0.09624, 0.6055, 0.09663, 0.6055, 0.05427, 0.6472, 0.05388, 0.8527, 0.09465, 0.6472, 0.09624, 0.8527, 0.05321, 0.6472, 0.09624, 0.6472, 0.05388, 0.8527, 0.05321, 0.5303, 0.3699, 0.5352, 0.2677, 0.5637, 0.3709, 0.5352, 0.2677, 0.5747, 0.2703, 0.5637, 0.3709, 0.8527, 0.05321, 0.9106, 0.06032, 0.9106, 0.09416, 0.8527, 0.09465, 0.8527, 0.05321, 0.9106, 0.09416, 0.5637, 0.3709, 0.5747, 0.2703, 0.6123, 0.3814, 0.5747, 0.2703, 0.6188, 0.2668, 0.6123, 0.3814, 0.9759, 0.0232, 0.9861, 0.01659, 0.9973, 0.02526, 0.9759, 0.0232, 0.9973, 0.02526, 0.9939, 0.04845, 0.9781, 0.005504, 0.9864, 0.009693, 0.9861, 0.01659, 0.9759, 0.0232, 0.9781, 0.005504, 0.9861, 0.01659, 0.9365, 0.3165, 0.946, 0.3377, 0.9036, 0.3236, 0.7896, 0.2495, 0.8414, 0.2481, 0.79, 0.2617, 0.8414, 0.2481, 0.8457, 0.2545, 0.79, 0.2617, 0.8598, 0.2489, 0.8483, 0.258, 0.8441, 0.2517, 0.8527, 0.2315, 0.8575, 0.2452, 0.8414, 0.2481, 0.6646, 0.2681, 0.7493, 0.266, 0.7496, 0.2769, 0.6646, 0.2681, 0.7496, 0.2769, 0.6602, 0.2789, 0.79, 0.2617, 0.7496, 0.2769, 0.7493, 0.266, 0.7896, 0.2495, 0.79, 0.2617, 0.7493, 0.266, 0.6417, 0.2538, 0.6646, 0.2681, 0.6602, 0.2789, 0.6472, 0.238, 0.6646, 0.2681, 0.6417, 0.2538, 0.79, 0.2617, 0.8457, 0.2545, 0.8746, 0.2852, 0.79, 0.2617, 0.8746, 0.2852, 0.7496, 0.2769, 0.8575, 0.2452, 0.8746, 0.2852, 0.8457, 0.2545, 0.8575, 0.2452, 0.884, 0.2445, 0.8746, 0.2852, 0.6602, 0.2789, 0.7496, 0.2769, 0.6437, 0.3024, 0.7896, 0.2495, 0.7493, 0.266, 0.6646, 0.2681, 0.6472, 0.238, 0.7896, 0.2495, 0.6646, 0.2681, 0.8527, 0.2315, 0.8414, 0.2481, 0.7896, 0.2495, 0.8527, 0.2315, 0.7896, 0.2495, 0.6472, 0.238, 0.8952, 0.2529, 0.887, 0.2859, 0.8746, 0.2852, 0.884, 0.2445, 0.8952, 0.2529, 0.8746, 0.2852, 0.8746, 0.2852, 0.8773, 0.3179, 0.8677, 0.3024, 0.8746, 0.2852, 0.887, 0.2859, 0.8773, 0.3179, 0.6417, 0.2538, 0.6437, 0.3024, 0.6356, 0.3179, 0.6417, 0.2538, 0.6356, 0.3179, 0.6188, 0.2668, 0.8746, 0.2852, 0.8677, 0.3024, 0.6437, 0.3024, 0.7496, 0.2769, 0.8746, 0.2852, 0.6437, 0.3024, 0.8527, 0.1733, 0.8527, 0.2315, 0.6472, 0.238, 0.6472, 0.1775, 0.8527, 0.1733, 0.6472, 0.238, 0.6055, 0.1781, 0.6472, 0.238, 0.6055, 0.2282, 0.6055, 0.1781, 0.6472, 0.1775, 0.6472, 0.238, 0.5466, 0.1776, 0.6055, 0.2282, 0.5466, 0.222, 0.5466, 0.1776, 0.6055, 0.1781, 0.6055, 0.2282, 0.497, 0.1617, 0.5466, 0.222, 0.497, 0.2149, 0.5466, 0.1776, 0.5466, 0.222, 0.497, 0.1617, 0.9106, 0.1703, 0.9788, 0.1362, 0.9759, 0.1674, 0.9106, 0.128, 0.9788, 0.1362, 0.9106, 0.1703, 0.9106, 0.1703, 0.8956, 0.2289, 0.8527, 0.2315, 0.8527, 0.1733, 0.9106, 0.1703, 0.8527, 0.2315, 0.6055, 0.1385, 0.6472, 0.1386, 0.6472, 0.1775, 0.6055, 0.1385, 0.6472, 0.1775, 0.6055, 0.1781, 0.6472, 0.1386, 0.8527, 0.1361, 0.8527, 0.1733, 0.6472, 0.1386, 0.8527, 0.1733, 0.6472, 0.1775, 0.8527, 0.1361, 0.9106, 0.1703, 0.8527, 0.1733, 0.8527, 0.1361, 0.9106, 0.128, 0.9106, 0.1703, 0.9759, 0.1674, 0.9788, 0.1362, 0.9939, 0.1405, 0.6437, 0.3024, 0.8677, 0.3024, 0.6356, 0.3179, 0.8677, 0.3024, 0.8773, 0.3179, 0.6356, 0.3179, 0.5466, 0.133, 0.5466, 0.1776, 0.497, 0.1234, 0.497, 0.1234, 0.5466, 0.1776, 0.497, 0.1617, 0.5466, 0.133, 0.6055, 0.1781, 0.5466, 0.1776, 0.5466, 0.133, 0.6055, 0.1385, 0.6055, 0.1781, 0.497, 0.09135, 0.5466, 0.133, 0.497, 0.1234, 0.5466, 0.09672, 0.5466, 0.133, 0.497, 0.09135, 0.4874, 0.2593, 0.5303, 0.3699, 0.4853, 0.3637, 0.4874, 0.2593, 0.5352, 0.2677, 0.5303, 0.3699, 0.497, 0.2149, 0.5352, 0.2677, 0.4874, 0.2593, 0.497, 0.2149, 0.5466, 0.222, 0.5352, 0.2677, 0.4677, 0.1635, 0.497, 0.1617, 0.497, 0.2149, 0.4677, 0.1635, 0.497, 0.2149, 0.4874, 0.2593, 0.5466, 0.09672, 0.6055, 0.09663, 0.6055, 0.1385, 0.5466, 0.09672, 0.6055, 0.1385, 0.5466, 0.133, 0.6055, 0.09663, 0.6472, 0.09624, 0.6472, 0.1386, 0.6055, 0.09663, 0.6472, 0.1386, 0.6055, 0.1385, 0.8527, 0.09465, 0.8527, 0.1361, 0.6472, 0.09624, 0.6472, 0.09624, 0.8527, 0.1361, 0.6472, 0.1386, 0.5466, 0.222, 0.5747, 0.2703, 0.5352, 0.2677, 0.5466, 0.222, 0.6055, 0.2282, 0.5747, 0.2703, 0.8527, 0.1361, 0.9106, 0.09416, 0.9106, 0.128, 0.8527, 0.09465, 0.9106, 0.09416, 0.8527, 0.1361, 0.8956, 0.2289, 0.8952, 0.2529, 0.884, 0.2445, 0.9759, 0.1674, 0.9939, 0.1405, 0.9973, 0.1638, 0.8527, 0.2315, 0.884, 0.2445, 0.8575, 0.2452, 0.8956, 0.2289, 0.884, 0.2445, 0.8527, 0.2315, 0.6055, 0.2282, 0.6417, 0.2538, 0.6188, 0.2668, 0.6055, 0.2282, 0.6188, 0.2668, 0.5747, 0.2703, 0.6055, 0.2282, 0.6472, 0.238, 0.6417, 0.2538, 0.4405, 0.6196, 0.4404, 0.653, 0.4404, 0.6304, 0.2132, 0.6196, 0.4405, 0.6196, 0.4404, 0.6304, 0.2132, 0.6196, 0.4404, 0.6304, 0.2132, 0.6304, 0.2206, 0.6366, 0.4325, 0.6366, 0.2206, 0.6456, 0.4325, 0.6366, 0.4325, 0.6456, 0.2206, 0.6456, 0.2132, 0.6304, 0.4404, 0.6304, 0.2206, 0.6366, 0.4404, 0.6304, 0.4325, 0.6366, 0.2206, 0.6366, 0.4404, 0.6304, 0.4404, 0.653, 0.4325, 0.6456, 0.4404, 0.6304, 0.4325, 0.6456, 0.4325, 0.6366, 0.4325, 0.6456, 0.4404, 0.653, 0.2132, 0.653, 0.2206, 0.6456, 0.4325, 0.6456, 0.2132, 0.653, 0.2132, 0.6304, 0.2206, 0.6456, 0.2132, 0.653, 0.2132, 0.6304, 0.2206, 0.6366, 0.2206, 0.6456, 0.2132, 0.6196, 0.2132, 0.6304, 0.2132, 0.653, 0.3348, 0.0667, 0.3216, 0.0667, 0.3216, 0.0365, 0.3348, 0.0365, 0.3348, 0.0667, 0.3216, 0.0365, 0.3216, 0.0667, 0.3117, 0.0667, 0.3117, 0.0365, 0.3216, 0.0365, 0.3216, 0.0667, 0.3117, 0.0365, 0.4488, 0.07928, 0.4346, 0.007881, 0.4488, 0.007881, 0.4346, 0.07928, 0.4346, 0.007881, 0.4488, 0.07928, 0.4346, 0.07928, 0.4083, 0.0365, 0.4346, 0.007881, 0.4346, 0.07928, 0.4083, 0.0742, 0.4083, 0.0365, 0.4083, 0.0365, 0.4083, 0.0742, 0.3923, 0.0667, 0.3348, 0.007881, 0.3348, 0.0365, 0.3216, 0.007881, 0.3348, 0.0365, 0.3216, 0.0365, 0.3216, 0.007881, 0.3117, 0.007881, 0.3216, 0.0365, 0.3117, 0.0365, 0.3216, 0.007881, 0.3216, 0.0365, 0.3117, 0.007881, 0.4346, 0.007881, 0.4083, 0.0365, 0.4083, 0.007881, 0.4083, 0.0365, 0.3463, 0.0365, 0.4083, 0.007881, 0.4083, 0.007881, 0.3463, 0.0365, 0.3463, 0.007881, 0.3463, 0.007881, 0.3463, 0.0365, 0.3348, 0.007881, 0.3463, 0.0365, 0.3348, 0.0365, 0.3348, 0.007881, 0.3463, 0.0667, 0.3348, 0.0667, 0.3348, 0.0365, 0.3463, 0.0365, 0.3463, 0.0667, 0.3348, 0.0365, 0.6173, 0.8, 0.6077, 0.8248, 0.3141, 0.8, 0.3141, 0.8, 0.6077, 0.8248, 0.3243, 0.8248, 0.3243, 0.8248, 0.6077, 0.8248, 0.3291, 0.8424, 0.6077, 0.8248, 0.6042, 0.852, 0.3291, 0.8424, 0.3291, 0.8424, 0.6042, 0.852, 0.3291, 0.8807, 0.3291, 0.8807, 0.6042, 0.852, 0.6017, 0.8807, 0.6205, 0.8496, 0.6017, 0.8807, 0.6042, 0.852, 0.6205, 0.8496, 0.6173, 0.8807, 0.6017, 0.8807, 0.6235, 0.8263, 0.6042, 0.852, 0.6077, 0.8248, 0.6235, 0.8263, 0.6205, 0.8496, 0.6042, 0.852, 0.6173, 0.8, 0.6235, 0.8263, 0.6077, 0.8248, 0.6173, 0.8, 0.6947, 0.8012, 0.6235, 0.8263, 0.6883, 0.8807, 0.6173, 0.8807, 0.6205, 0.8496, 0.6883, 0.8466, 0.6883, 0.8807, 0.6205, 0.8496, 0.6883, 0.8466, 0.6205, 0.8496, 0.6235, 0.8263, 0.6947, 0.8012, 0.6883, 0.8466, 0.6235, 0.8263, 0.297, 0.8806, 0.3291, 0.8424, 0.3291, 0.8807, 0.297, 0.8553, 0.3291, 0.8424, 0.297, 0.8806, 0.297, 0.8278, 0.3291, 0.8424, 0.297, 0.8553, 0.297, 0.8278, 0.3243, 0.8248, 0.3291, 0.8424, 0.3141, 0.8, 0.3243, 0.8248, 0.297, 0.8149, 0.297, 0.8149, 0.3243, 0.8248, 0.297, 0.8278, 0.1821, 0.8549, 0.297, 0.8553, 0.297, 0.8806, 0.1821, 0.8806, 0.1821, 0.8549, 0.297, 0.8806, 0.1742, 0.8343, 0.297, 0.8278, 0.297, 0.8553, 0.1742, 0.8343, 0.297, 0.8553, 0.1821, 0.8549, 0.297, 0.8149, 0.297, 0.8278, 0.1742, 0.8343, 0.81, 0.4176, 0.8849, 0.4599, 0.81, 0.603, 0.8849, 0.4599, 0.8849, 0.5841, 0.81, 0.603, 0.81, 0.603, 0.8849, 0.6634, 0.794, 0.6634, 0.8849, 0.6145, 0.8849, 0.6634, 0.81, 0.603, 0.8849, 0.7351, 0.7517, 0.7691, 0.7517, 0.7351, 0.8849, 0.7351, 0.8849, 0.7691, 0.7517, 0.7691, 0.81, 0.4176, 0.81, 0.603, 0.7633, 0.5925, 0.7623, 0.4111, 0.81, 0.4176, 0.7633, 0.5925, 0.09147, 0.8942, 0.09147, 0.9296, 0.07615, 0.9296, 0.09147, 0.8942, 0.07615, 0.9296, 0.07615, 0.8942, 0.09147, 0.8491, 0.09147, 0.8942, 0.07615, 0.8942, 0.09147, 0.8491, 0.07615, 0.8942, 0.07615, 0.8491, 0.09147, 0.7578, 0.06683, 0.7912, 0.05097, 0.7817, 0.09147, 0.7799, 0.06683, 0.7912, 0.09147, 0.7578, 0.09147, 0.8491, 0.07615, 0.803, 0.09147, 0.803, 0.09147, 0.8491, 0.07615, 0.8491, 0.07615, 0.803, 0.9447, 0.6145, 0.9451, 0.6634, 0.8849, 0.6634, 0.9447, 0.6145, 0.8849, 0.6634, 0.8849, 0.6145, 0.8849, 0.5841, 0.9445, 0.5841, 0.8849, 0.6145, 0.9445, 0.5841, 0.9447, 0.6145, 0.8849, 0.6145, 0.8849, 0.8338, 0.8849, 0.8807, 0.7517, 0.8338, 0.8849, 0.8807, 0.7517, 0.8807, 0.7517, 0.8338, 0.0532, 0.006255, 0.0729, 0.008927, 0.0732, 0.02539, 0.0532, 0.006255, 0.0732, 0.02539, 0.05439, 0.02262, 0.05439, 0.02262, 0.0732, 0.02539, 0.0732, 0.3161, 0.05439, 0.02262, 0.0732, 0.3161, 0.05439, 0.31, 0.09147, 0.9296, 0.09147, 0.9679, 0.07615, 0.9296, 0.09147, 0.803, 0.06683, 0.7912, 0.09147, 0.7799, 0.09147, 0.803, 0.07615, 0.803, 0.06683, 0.7912, 0.6189, 0.6634, 0.7517, 0.7351, 0.6189, 0.7351, 0.7517, 0.6634, 0.7517, 0.7351, 0.6189, 0.6634, 0.09147, 0.7578, 0.05097, 0.7817, 0.02591, 0.7578, 0.05097, 0.7817, 0.02414, 0.7824, 0.02591, 0.7578, 0.02591, 0.7578, 0.02414, 0.7824, 0.005915, 0.7888, 0.5411, 0.592, 0.4405, 0.6196, 0.4073, 0.6064, 0.5411, 0.592, 0.5296, 0.6637, 0.4405, 0.6196, 0.4346, 0.07928, 0.4346, 0.3658, 0.4157, 0.0919, 0.4346, 0.3658, 0.4157, 0.3529, 0.4157, 0.0919, 0.794, 0.6634, 0.7517, 0.7351, 0.7517, 0.6634, 0.0729, 0.008927, 0.1049, 0.01014, 0.09114, 0.02783, 0.0729, 0.008927, 0.09114, 0.02783, 0.0732, 0.02539, 0.1049, 0.01014, 0.1051, 0.02783, 0.09114, 0.02783, 0.81, 0.603, 0.794, 0.6634, 0.7517, 0.6634, 0.7633, 0.5925, 0.81, 0.603, 0.7517, 0.6634, 0.09147, 0.9679, 0.01259, 0.9679, 0.07615, 0.9296, 0.5615, 0.5914, 0.5615, 0.6352, 0.5411, 0.592, 0.9118, 0.837, 0.9302, 0.8564, 0.9122, 0.8946, 0.09147, 0.9679, 0.01259, 0.9935, 0.01259, 0.9679, 0.5411, 0.592, 0.5615, 0.6352, 0.5296, 0.6637, 0.5615, 0.6352, 0.5615, 0.6573, 0.5296, 0.6637, 0.5296, 0.6637, 0.6189, 0.6634, 0.6189, 0.7351, 0.1675, 0.7203, 0.6189, 0.7351, 0.1615, 0.7448, 0.5296, 0.6637, 0.6189, 0.7351, 0.1675, 0.7203, 0.4404, 0.653, 0.5296, 0.6637, 0.1653, 0.6664, 0.2132, 0.653, 0.4404, 0.653, 0.1653, 0.6664, 0.2132, 0.653, 0.1653, 0.6664, 0.1653, 0.6325, 0.4157, 0.3529, 0.3919, 0.3561, 0.4157, 0.0919, 0.4157, 0.0919, 0.3919, 0.3561, 0.3919, 0.09913, 0.4302, 0.3727, 0.4077, 0.3633, 0.4157, 0.3529, 0.4157, 0.3529, 0.4077, 0.3633, 0.3919, 0.3561, 0.4302, 0.3727, 0.4157, 0.3529, 0.4346, 0.3658, 0.794, 0.6634, 0.8849, 0.7351, 0.7517, 0.7351, 0.794, 0.6634, 0.8849, 0.6634, 0.8849, 0.7351, 0.1098, 0.8491, 0.1098, 0.8942, 0.09147, 0.8942, 0.1098, 0.8491, 0.09147, 0.8942, 0.09147, 0.8491, 0.1098, 0.9296, 0.09147, 0.9679, 0.09147, 0.9296, 0.1098, 0.9296, 0.1098, 0.9679, 0.09147, 0.9679, 0.5411, 0.592, 0.4073, 0.6064, 0.4073, 0.5785, 0.5411, 0.5785, 0.5411, 0.592, 0.4073, 0.5785, 0.2884, 0.2614, 0.3084, 0.2614, 0.2884, 0.2911, 0.3084, 0.2614, 0.3084, 0.2911, 0.2884, 0.2911, 0.9158, 0.9302, 0.9122, 0.8946, 0.9454, 0.8946, 0.9454, 0.9302, 0.9158, 0.9302, 0.9454, 0.8946, 0.3084, 0.184, 0.2884, 0.1617, 0.3084, 0.1617, 0.2884, 0.184, 0.2884, 0.1617, 0.3084, 0.184, 0.2884, 0.2614, 0.2884, 0.2315, 0.3084, 0.2315, 0.2884, 0.2614, 0.3084, 0.2315, 0.3084, 0.2614, 0.9297, 0.9334, 0.9158, 0.9302, 0.9454, 0.9302, 0.746, 0.4111, 0.7623, 0.4111, 0.7633, 0.5925, 0.746, 0.4111, 0.7633, 0.5925, 0.746, 0.5925, 0.3084, 0.2036, 0.2884, 0.184, 0.3084, 0.184, 0.2884, 0.2036, 0.2884, 0.184, 0.3084, 0.2036, 0.3084, 0.2315, 0.2884, 0.2172, 0.3084, 0.2172, 0.2884, 0.2315, 0.2884, 0.2172, 0.3084, 0.2315, 0.3084, 0.2172, 0.2884, 0.2036, 0.3084, 0.2036, 0.2884, 0.2172, 0.2884, 0.2036, 0.3084, 0.2172, 0.9302, 0.8564, 0.9454, 0.8946, 0.9122, 0.8946, 0.9454, 0.8564, 0.9454, 0.8946, 0.9302, 0.8564, 0.1653, 0.5785, 0.4073, 0.5785, 0.4073, 0.6064, 0.1653, 0.6064, 0.1653, 0.5785, 0.4073, 0.6064, 0.4302, 0.3727, 0.4488, 0.3652, 0.4496, 0.3688, 0.4302, 0.3727, 0.4346, 0.3658, 0.4488, 0.3652, 0.1098, 0.8491, 0.09147, 0.8491, 0.09147, 0.803, 0.1098, 0.8491, 0.09147, 0.803, 0.1098, 0.803, 0.1098, 0.8942, 0.1098, 0.9296, 0.09147, 0.8942, 0.09147, 0.8942, 0.1098, 0.9296, 0.09147, 0.9296, 0.09147, 0.803, 0.09147, 0.7799, 0.1098, 0.7799, 0.1098, 0.803, 0.09147, 0.803, 0.1098, 0.7799, 0.1098, 0.7799, 0.09147, 0.7799, 0.1098, 0.7578, 0.09147, 0.7799, 0.09147, 0.7578, 0.1098, 0.7578, 0.3084, 0.2911, 0.3084, 0.3063, 0.2884, 0.3063, 0.3084, 0.2911, 0.2884, 0.3063, 0.2884, 0.2911, 0.3084, 0.3063, 0.3084, 0.3261, 0.2884, 0.3261, 0.2884, 0.3063, 0.3084, 0.3063, 0.2884, 0.3261, 0.2878, 0.7691, 0.2996, 0.7844, 0.297, 0.8149, 0.1514, 0.7691, 0.297, 0.8149, 0.1386, 0.8305, 0.2878, 0.7691, 0.297, 0.8149, 0.1514, 0.7691, 0.2996, 0.7844, 0.6173, 0.8, 0.3141, 0.8, 0.6189, 0.7691, 0.6173, 0.8, 0.2996, 0.7844, 0.1615, 0.7448, 0.2878, 0.7691, 0.1514, 0.7691, 0.7517, 0.7691, 0.6173, 0.8, 0.6189, 0.7691, 0.7517, 0.7691, 0.6947, 0.8012, 0.6173, 0.8, 0.1386, 0.8305, 0.1742, 0.8806, 0.1386, 0.8806, 0.1386, 0.8305, 0.1742, 0.8343, 0.1742, 0.8806, 0.1386, 0.8305, 0.297, 0.8149, 0.1742, 0.8343, 0.3395, 0.09566, 0.3395, 0.1577, 0.3167, 0.1502, 0.3395, 0.09566, 0.3167, 0.1502, 0.3167, 0.09566, 0.02558, 0.0163, 0.02959, 0.004701, 0.05439, 0.02262, 0.02959, 0.004701, 0.0532, 0.006255, 0.05439, 0.02262, 0.0732, 0.02539, 0.09114, 0.02783, 0.09114, 0.3179, 0.0732, 0.02539, 0.09114, 0.3179, 0.0732, 0.3161, 0.01482, 0.2975, 0.02558, 0.07652, 0.02558, 0.2975, 0.01482, 0.07975, 0.02558, 0.07652, 0.01482, 0.2975, 0.1653, 0.6664, 0.1675, 0.7203, 0.1516, 0.7185, 0.5296, 0.6637, 0.1675, 0.7203, 0.1653, 0.6664, 0.3919, 0.3561, 0.3587, 0.1672, 0.3919, 0.09913, 0.3919, 0.3561, 0.3587, 0.3458, 0.3587, 0.1672, 0.3919, 0.3561, 0.3587, 0.3524, 0.3587, 0.3458, 0.00702, 0.002685, 0.02959, 0.004701, 0.02558, 0.0163, 0.00702, 0.002685, 0.02558, 0.0163, 0.0175, 0.01231, 0.0175, 0.068, 0.02558, 0.07652, 0.01482, 0.07975, 0.00702, 0.07011, 0.0175, 0.068, 0.01482, 0.07975, 0.00702, 0.002685, 0.0175, 0.01231, 0.00702, 0.07011, 0.00702, 0.07011, 0.0175, 0.01231, 0.0175, 0.068, 0.0175, 0.01231, 0.02558, 0.0163, 0.02558, 0.07652, 0.0175, 0.068, 0.0175, 0.01231, 0.02558, 0.07652, 0.4346, 0.07928, 0.4488, 0.07928, 0.4346, 0.3658, 0.4488, 0.07928, 0.4488, 0.3652, 0.4346, 0.3658, 0.02558, 0.07652, 0.05439, 0.02262, 0.05439, 0.31, 0.02558, 0.2975, 0.02558, 0.07652, 0.05439, 0.31, 0.3167, 0.1502, 0.2997, 0.1485, 0.3167, 0.09566, 0.3167, 0.09566, 0.2997, 0.1485, 0.2997, 0.09566, 0.2997, 0.09566, 0.2997, 0.1485, 0.2882, 0.09566, 0.2997, 0.1485, 0.2882, 0.1485, 0.2882, 0.09566, 0.09114, 0.02783, 0.1054, 0.3179, 0.09114, 0.3179, 0.09114, 0.02783, 0.1051, 0.02783, 0.1054, 0.3179, 0.3755, 0.09913, 0.3587, 0.1672, 0.3499, 0.09566, 0.3919, 0.09913, 0.3587, 0.1672, 0.3755, 0.09913, 0.8849, 0.7691, 0.7517, 0.8338, 0.7517, 0.7691, 0.8849, 0.7691, 0.8849, 0.8338, 0.7517, 0.8338, 0.6189, 0.7351, 0.2878, 0.7691, 0.1615, 0.7448, 0.2878, 0.7691, 0.6189, 0.7691, 0.2996, 0.7844, 0.6189, 0.7351, 0.6189, 0.7691, 0.2878, 0.7691, 0.7517, 0.7351, 0.6189, 0.7691, 0.6189, 0.7351, 0.7517, 0.7351, 0.7517, 0.7691, 0.6189, 0.7691, 0.7517, 0.7691, 0.7517, 0.8338, 0.6947, 0.8012, 0.7517, 0.8338, 0.6883, 0.8466, 0.6947, 0.8012, 0.7517, 0.8338, 0.7517, 0.8807, 0.6883, 0.8466, 0.7517, 0.8807, 0.6883, 0.8807, 0.6883, 0.8466, 0.2996, 0.7844, 0.3141, 0.8, 0.297, 0.8149, 0.9213, 0.7819, 0.9455, 0.7836, 0.9456, 0.7966, 0.8849, 0.6634, 0.9451, 0.6634, 0.8849, 0.7351, 0.9451, 0.6634, 0.9453, 0.7351, 0.8849, 0.7351, 0.9453, 0.7351, 0.9454, 0.7685, 0.8849, 0.7351, 0.8849, 0.7351, 0.9454, 0.7685, 0.9073, 0.7692, 0.9073, 0.7692, 0.9454, 0.7685, 0.9455, 0.7836, 0.9073, 0.7692, 0.9455, 0.7836, 0.9213, 0.7819, 0.8849, 0.4599, 0.9438, 0.4785, 0.8849, 0.5841, 0.9438, 0.4785, 0.9445, 0.5841, 0.8849, 0.5841, 0.8849, 0.5841, 0.8849, 0.6145, 0.81, 0.603, 0.3314, 0.07818, 0.3167, 0.08596, 0.3167, 0.07818, 0.3314, 0.07818, 0.332, 0.08596, 0.3167, 0.08596, 0.2997, 0.07818, 0.2882, 0.08596, 0.2882, 0.07818, 0.2997, 0.07818, 0.2997, 0.08596, 0.2882, 0.08596, 0.4071, 0.07358, 0.3905, 0.09227, 0.3903, 0.07818, 0.4071, 0.07358, 0.4051, 0.08924, 0.3905, 0.09227, 0.3754, 0.09227, 0.3594, 0.08596, 0.3588, 0.07818, 0.3903, 0.07818, 0.3754, 0.09227, 0.3588, 0.07818, 0.3903, 0.07818, 0.3905, 0.09227, 0.3754, 0.09227, 0.3588, 0.07818, 0.3594, 0.08596, 0.3314, 0.07818, 0.3594, 0.08596, 0.332, 0.08596, 0.3314, 0.07818, 0.3167, 0.07818, 0.2997, 0.08596, 0.2997, 0.07818, 0.3167, 0.07818, 0.3167, 0.08596, 0.2997, 0.08596, 0.3395, 0.09566, 0.3167, 0.09566, 0.332, 0.08596, 0.332, 0.08596, 0.3167, 0.09566, 0.3167, 0.08596, 0.2997, 0.09566, 0.2882, 0.08596, 0.2997, 0.08596, 0.2997, 0.09566, 0.2882, 0.09566, 0.2882, 0.08596, 0.4051, 0.08924, 0.3919, 0.09913, 0.3905, 0.09227, 0.3919, 0.09913, 0.3755, 0.09913, 0.3905, 0.09227, 0.3905, 0.09227, 0.3755, 0.09913, 0.3754, 0.09227, 0.3594, 0.08596, 0.3499, 0.09566, 0.332, 0.08596, 0.3499, 0.09566, 0.3395, 0.09566, 0.332, 0.08596, 0.3167, 0.09566, 0.2997, 0.08596, 0.3167, 0.08596, 0.3167, 0.09566, 0.2997, 0.09566, 0.2997, 0.08596, 0.3755, 0.09913, 0.3499, 0.09566, 0.3594, 0.08596, 0.3754, 0.09227, 0.3755, 0.09913, 0.3594, 0.08596, 0.4157, 0.0919, 0.3919, 0.09913, 0.4051, 0.08924, 0.4346, 0.07928, 0.4157, 0.0919, 0.4083, 0.0742, 0.4157, 0.0919, 0.4051, 0.08924, 0.4083, 0.0742, 0.4083, 0.0365, 0.3923, 0.0667, 0.3463, 0.0365, 0.3923, 0.0667, 0.3463, 0.0667, 0.3463, 0.0365, 0.3587, 0.1672, 0.3395, 0.1577, 0.3499, 0.09566, 0.3499, 0.09566, 0.3395, 0.1577, 0.3395, 0.09566, 0.02558, 0.07652, 0.02558, 0.0163, 0.05439, 0.02262, 0.2132, 0.6196, 0.2132, 0.653, 0.1653, 0.6325, 0.1653, 0.6064, 0.2132, 0.6196, 0.1653, 0.6325, 0.1653, 0.6064, 0.4073, 0.6064, 0.2132, 0.6196, 0.4073, 0.6064, 0.4405, 0.6196, 0.2132, 0.6196, 0.4405, 0.6196, 0.5296, 0.6637, 0.4404, 0.653, 0.2885, 0.0365, 0.299, 0.0365, 0.2885, 0.0667, 0.2885, 0.0667, 0.299, 0.0365, 0.299, 0.0667, 0.299, 0.0365, 0.3117, 0.0365, 0.299, 0.0667, 0.299, 0.0667, 0.3117, 0.0365, 0.3117, 0.0667, 0.463, 0.07928, 0.4488, 0.007881, 0.463, 0.007881, 0.463, 0.07928, 0.4488, 0.07928, 0.4488, 0.007881, 0.2885, 0.007881, 0.299, 0.007881, 0.2885, 0.0365, 0.2885, 0.0365, 0.299, 0.007881, 0.299, 0.0365, 0.299, 0.007881, 0.3117, 0.007881, 0.299, 0.0365, 0.3117, 0.007881, 0.3117, 0.0365, 0.299, 0.0365, 0.2221, 0.0365, 0.2763, 0.007881, 0.2763, 0.0365, 0.2221, 0.0365, 0.2221, 0.007881, 0.2763, 0.007881, 0.2763, 0.007881, 0.2885, 0.007881, 0.2763, 0.0365, 0.2763, 0.0365, 0.2885, 0.007881, 0.2885, 0.0365, 0.2767, 0.0667, 0.2763, 0.0365, 0.2885, 0.0365, 0.2767, 0.0667, 0.2885, 0.0365, 0.2885, 0.0667, 0.6173, 0.9523, 0.321, 0.9523, 0.6091, 0.9364, 0.321, 0.9523, 0.3236, 0.9364, 0.6091, 0.9364, 0.3236, 0.9364, 0.6031, 0.9099, 0.6091, 0.9364, 0.3236, 0.9364, 0.3291, 0.9163, 0.6031, 0.9099, 0.3291, 0.9163, 0.6017, 0.8807, 0.6031, 0.9099, 0.3291, 0.9163, 0.3291, 0.8807, 0.6017, 0.8807, 0.6181, 0.9132, 0.6031, 0.9099, 0.6017, 0.8807, 0.6181, 0.9132, 0.6017, 0.8807, 0.6173, 0.8807, 0.6228, 0.9336, 0.6091, 0.9364, 0.6031, 0.9099, 0.6228, 0.9336, 0.6031, 0.9099, 0.6181, 0.9132, 0.6173, 0.9523, 0.6091, 0.9364, 0.6228, 0.9336, 0.6173, 0.9523, 0.6228, 0.9336, 0.6947, 0.9482, 0.6883, 0.8807, 0.6181, 0.9132, 0.6173, 0.8807, 0.6883, 0.914, 0.6181, 0.9132, 0.6883, 0.8807, 0.6883, 0.914, 0.6228, 0.9336, 0.6181, 0.9132, 0.6947, 0.9482, 0.6228, 0.9336, 0.6883, 0.914, 0.1821, 0.8806, 0.297, 0.8806, 0.297, 0.9065, 0.1821, 0.8806, 0.297, 0.9065, 0.1821, 0.9065, 0.1742, 0.9324, 0.297, 0.9065, 0.297, 0.9241, 0.1742, 0.9324, 0.1821, 0.9065, 0.297, 0.9065, 0.297, 0.9374, 0.1742, 0.9324, 0.297, 0.9241, 0.8849, 0.9983, 0.7517, 0.9983, 0.7517, 0.9856, 0.8849, 0.9983, 0.7517, 0.9856, 0.8849, 0.9856, 0.7282, 0.4111, 0.6927, 0.5925, 0.6927, 0.4111, 0.7282, 0.4111, 0.7282, 0.5925, 0.6927, 0.5925, 0.9447, 0.6145, 0.9973, 0.6634, 0.9451, 0.6634, 0.9447, 0.6145, 0.9973, 0.6145, 0.9973, 0.6634, 0.9973, 0.5841, 0.9973, 0.6145, 0.9445, 0.5841, 0.9445, 0.5841, 0.9973, 0.6145, 0.9447, 0.6145, 0.8849, 0.9268, 0.7517, 0.9268, 0.8849, 0.8807, 0.8849, 0.8807, 0.7517, 0.9268, 0.7517, 0.8807, 0.1582, 0.008373, 0.1377, 0.02539, 0.1347, 0.009893, 0.1582, 0.008373, 0.1565, 0.02262, 0.1377, 0.02539, 0.1565, 0.02262, 0.1377, 0.3161, 0.1377, 0.02539, 0.1565, 0.02262, 0.1565, 0.31, 0.1377, 0.3161, 0.1347, 0.009893, 0.1198, 0.02783, 0.1049, 0.01014, 0.1347, 0.009893, 0.1377, 0.02539, 0.1198, 0.02783, 0.1049, 0.01014, 0.1198, 0.02783, 0.1051, 0.02783, 0.9539, 0.9778, 0.9744, 0.9302, 0.9746, 0.9878, 0.9458, 0.8075, 0.9544, 0.8044, 0.9554, 0.8304, 0.9792, 0.837, 0.9783, 0.8946, 0.9607, 0.8564, 0.9539, 0.9778, 0.9605, 0.9334, 0.9744, 0.9302, 0.9544, 0.8044, 0.9792, 0.837, 0.9554, 0.8304, 0.9554, 0.8304, 0.9792, 0.837, 0.9607, 0.8564, 0.1098, 0.8491, 0.1281, 0.8942, 0.1098, 0.8942, 0.1098, 0.8491, 0.1281, 0.8492, 0.1281, 0.8942, 0.1098, 0.9296, 0.1281, 0.9297, 0.1098, 0.9679, 0.1281, 0.9297, 0.1281, 0.9679, 0.1098, 0.9679, 0.5411, 0.5516, 0.4073, 0.5785, 0.4073, 0.5522, 0.5411, 0.5785, 0.4073, 0.5785, 0.5411, 0.5516, 0.2884, 0.2614, 0.2884, 0.2911, 0.2687, 0.2614, 0.2687, 0.2614, 0.2884, 0.2911, 0.2687, 0.2911, 0.9744, 0.9302, 0.9454, 0.8946, 0.9783, 0.8946, 0.9454, 0.9302, 0.9454, 0.8946, 0.9744, 0.9302, 0.2687, 0.184, 0.2687, 0.1617, 0.2884, 0.1617, 0.2884, 0.184, 0.2687, 0.184, 0.2884, 0.1617, 0.2884, 0.2614, 0.2687, 0.2315, 0.2884, 0.2315, 0.2884, 0.2614, 0.2687, 0.2614, 0.2687, 0.2315, 0.9605, 0.9334, 0.9454, 0.9302, 0.9744, 0.9302, 0.746, 0.4111, 0.7282, 0.5925, 0.7282, 0.4111, 0.746, 0.4111, 0.746, 0.5925, 0.7282, 0.5925, 0.2687, 0.2036, 0.2687, 0.184, 0.2884, 0.184, 0.2884, 0.2036, 0.2687, 0.2036, 0.2884, 0.184, 0.2687, 0.2315, 0.2687, 0.2172, 0.2884, 0.2172, 0.2884, 0.2315, 0.2687, 0.2315, 0.2884, 0.2172, 0.2687, 0.2172, 0.2687, 0.2036, 0.2884, 0.2036, 0.2884, 0.2172, 0.2687, 0.2172, 0.2884, 0.2036, 0.9607, 0.8564, 0.9783, 0.8946, 0.9454, 0.8946, 0.9454, 0.8564, 0.9607, 0.8564, 0.9454, 0.8946, 0.1653, 0.5785, 0.4073, 0.5522, 0.4073, 0.5785, 0.1653, 0.5505, 0.4073, 0.5522, 0.1653, 0.5785, 0.4693, 0.3679, 0.4496, 0.3688, 0.4488, 0.3652, 0.4693, 0.3679, 0.4488, 0.3652, 0.463, 0.3654, 0.1098, 0.8491, 0.1281, 0.803, 0.1281, 0.8492, 0.1098, 0.8491, 0.1098, 0.803, 0.1281, 0.803, 0.1098, 0.8942, 0.1281, 0.8942, 0.1098, 0.9296, 0.1281, 0.8942, 0.1281, 0.9297, 0.1098, 0.9296, 0.1281, 0.803, 0.1098, 0.7799, 0.1281, 0.7799, 0.1098, 0.803, 0.1098, 0.7799, 0.1281, 0.803, 0.1098, 0.7799, 0.1098, 0.7578, 0.1281, 0.7799, 0.1281, 0.7799, 0.1098, 0.7578, 0.1281, 0.7578, 0.2687, 0.2911, 0.2884, 0.3063, 0.2687, 0.3063, 0.2687, 0.2911, 0.2884, 0.2911, 0.2884, 0.3063, 0.2687, 0.3063, 0.2884, 0.3261, 0.2687, 0.3261, 0.2884, 0.3063, 0.2884, 0.3261, 0.2687, 0.3063, 0.1514, 0.9856, 0.1386, 0.9436, 0.297, 0.9374, 0.297, 0.9856, 0.1514, 0.9856, 0.297, 0.9374, 0.3093, 0.9696, 0.321, 0.9523, 0.6173, 0.9523, 0.6307, 0.9856, 0.3093, 0.9696, 0.6173, 0.9523, 0.1615, 0.9983, 0.1514, 0.9856, 0.297, 0.9856, 0.7517, 0.9856, 0.6307, 0.9856, 0.6173, 0.9523, 0.7517, 0.9856, 0.6173, 0.9523, 0.6947, 0.9482, 0.1386, 0.9436, 0.1386, 0.8806, 0.1742, 0.8806, 0.1386, 0.9436, 0.1742, 0.8806, 0.1742, 0.9324, 0.1386, 0.9436, 0.1742, 0.9324, 0.297, 0.9374, 0.245, 0.09566, 0.2652, 0.1502, 0.245, 0.1577, 0.245, 0.09566, 0.2652, 0.09566, 0.2652, 0.1502, 0.1853, 0.0163, 0.1565, 0.02262, 0.1788, 0.00631, 0.1788, 0.00631, 0.1565, 0.02262, 0.1582, 0.008373, 0.1377, 0.02539, 0.1198, 0.3179, 0.1198, 0.02783, 0.1377, 0.02539, 0.1377, 0.3161, 0.1198, 0.3179, 0.4488, 0.07928, 0.463, 0.3654, 0.4488, 0.3652, 0.463, 0.07928, 0.463, 0.3654, 0.4488, 0.07928, 0.1853, 0.07652, 0.1565, 0.31, 0.1565, 0.02262, 0.1853, 0.2975, 0.1565, 0.31, 0.1853, 0.07652, 0.2652, 0.1502, 0.2652, 0.09566, 0.2767, 0.1485, 0.2652, 0.09566, 0.2767, 0.09566, 0.2767, 0.1485, 0.2767, 0.09566, 0.2882, 0.09566, 0.2767, 0.1485, 0.2767, 0.1485, 0.2882, 0.09566, 0.2882, 0.1485, 0.1198, 0.02783, 0.1198, 0.3179, 0.1054, 0.3179, 0.1198, 0.02783, 0.1054, 0.3179, 0.1051, 0.02783, 0.2079, 0.1056, 0.2281, 0.09566, 0.2281, 0.1672, 0.8849, 0.9856, 0.7517, 0.9856, 0.7517, 0.9268, 0.8849, 0.9856, 0.7517, 0.9268, 0.8849, 0.9268, 0.6376, 0.9983, 0.1615, 0.9983, 0.297, 0.9856, 0.297, 0.9856, 0.3093, 0.9696, 0.6307, 0.9856, 0.6376, 0.9983, 0.297, 0.9856, 0.6307, 0.9856, 0.7517, 0.9983, 0.6376, 0.9983, 0.6307, 0.9856, 0.7517, 0.9983, 0.6307, 0.9856, 0.7517, 0.9856, 0.7517, 0.9856, 0.6947, 0.9482, 0.7517, 0.9268, 0.7517, 0.9268, 0.6947, 0.9482, 0.6883, 0.914, 0.7517, 0.9268, 0.6883, 0.914, 0.7517, 0.8807, 0.7517, 0.8807, 0.6883, 0.914, 0.6883, 0.8807, 0.9697, 0.7815, 0.9456, 0.7966, 0.9455, 0.7836, 0.9973, 0.6634, 0.9973, 0.7351, 0.9451, 0.6634, 0.9451, 0.6634, 0.9973, 0.7351, 0.9453, 0.7351, 0.9453, 0.7351, 0.9973, 0.7351, 0.9454, 0.7685, 0.9973, 0.7351, 0.9835, 0.7687, 0.9454, 0.7685, 0.9835, 0.7687, 0.9455, 0.7836, 0.9454, 0.7685, 0.9835, 0.7687, 0.9697, 0.7815, 0.9455, 0.7836, 0.9973, 0.4594, 0.9973, 0.5841, 0.9438, 0.4785, 0.9438, 0.4785, 0.9973, 0.5841, 0.9445, 0.5841, 0.245, 0.07818, 0.2652, 0.07818, 0.2652, 0.08596, 0.245, 0.07818, 0.2652, 0.08596, 0.245, 0.08596, 0.2767, 0.07818, 0.2882, 0.07818, 0.2882, 0.08596, 0.2767, 0.07818, 0.2882, 0.08596, 0.2767, 0.08596, 0.2059, 0.09888, 0.2214, 0.07818, 0.2221, 0.08596, 0.2214, 0.07818, 0.245, 0.07818, 0.245, 0.08596, 0.2214, 0.07818, 0.245, 0.08596, 0.2221, 0.08596, 0.2652, 0.07818, 0.2767, 0.07818, 0.2767, 0.08596, 0.2652, 0.07818, 0.2767, 0.08596, 0.2652, 0.08596, 0.245, 0.09566, 0.245, 0.08596, 0.2652, 0.09566, 0.245, 0.08596, 0.2652, 0.08596, 0.2652, 0.09566, 0.2767, 0.09566, 0.2767, 0.08596, 0.2882, 0.08596, 0.2767, 0.09566, 0.2882, 0.08596, 0.2882, 0.09566, 0.2221, 0.08596, 0.245, 0.08596, 0.2281, 0.09566, 0.2281, 0.09566, 0.245, 0.08596, 0.245, 0.09566, 0.2652, 0.09566, 0.2652, 0.08596, 0.2767, 0.08596, 0.2652, 0.09566, 0.2767, 0.08596, 0.2767, 0.09566, 0.2079, 0.1056, 0.2221, 0.08596, 0.2281, 0.09566, 0.2059, 0.09888, 0.2221, 0.08596, 0.2079, 0.1056, 0.2221, 0.0365, 0.2763, 0.0365, 0.2221, 0.0667, 0.2221, 0.0667, 0.2763, 0.0365, 0.2767, 0.0667, 0.2281, 0.1672, 0.2281, 0.09566, 0.245, 0.1577, 0.2281, 0.09566, 0.245, 0.09566, 0.245, 0.1577, 0.1853, 0.07652, 0.1565, 0.02262, 0.1853, 0.0163, 0.003907, 0.4592, 0.3516, 0.4709, 0.1559, 0.4709, 0.003907, 0.4592, 0.1559, 0.4709, 0.003907, 0.4709, 0.003907, 0.4383, 0.3516, 0.4383, 0.3516, 0.4539, 0.003907, 0.4383, 0.3516, 0.4539, 0.003907, 0.4539, 0.3516, 0.3505, 0.1137, 0.333, 0.3516, 0.333, 0.1137, 0.3505, 0.1137, 0.333, 0.3516, 0.3505, 0.1137, 0.3505, 0.3516, 0.3505, 0.3516, 0.368, 0.1137, 0.3505, 0.3516, 0.368, 0.1137, 0.368, 0.3516, 0.3887, 0.3516, 0.4042, 0.003907, 0.4042, 0.1137, 0.3887, 0.3516, 0.3887, 0.003907, 0.4042, 0.003907, 0.3887, 0.1137, 0.3887, 0.003907, 0.4042, 0.003907, 0.4042, 0.3516, 0.4042, 0.003907, 0.4198, 0.3516, 0.4042, 0.3516, 0.4198, 0.003907, 0.4198, 0.003907, 0.4198, 0.3516, 0.4198, 0.003907, 0.4383, 0.3516, 0.4198, 0.3516, 0.4383, 0.003907, 0.4383, 0.1101, 0.371, 0.003907, 0.3554, 0.1101, 0.3554, 0.003907, 0.371, 0.003907, 0.3554, 0.1101, 0.371, 0.1101, 0.371, 0.1137, 0.3887, 0.003907, 0.3887, 0.003907, 0.371, 0.1101, 0.371, 0.003907, 0.3887, 0.1137, 0.368, 0.3516, 0.3887, 0.1137, 0.3887, 0.1137, 0.368, 0.3516, 0.368, 0.3516, 0.3887, 0.003907, 0.4539, 0.3516, 0.4539, 0.003907, 0.4592, 0.3516, 0.4539, 0.3516, 0.4709, 0.003907, 0.4592, 0.003907, 0.5273, 0.1559, 0.5259, 0.1559, 0.5421, 0.003907, 0.5273, 0.1559, 0.5421, 0.003907, 0.5435, 0.134, 0.5938, 0.134, 0.5561, 0.1559, 0.5651, 0.1559, 0.5421, 0.1559, 0.5651, 0.134, 0.5561, 0.003907, 0.5435, 0.1559, 0.5421, 0.134, 0.5561, 0.003907, 0.5435, 0.134, 0.5561, 0.0121, 0.556, 0.003907, 0.5435, 0.0121, 0.556, 0.003907, 0.5702, 0.0121, 0.556, 0.0121, 0.5735, 0.003907, 0.5702, 0.1559, 0.6064, 0.134, 0.5938, 0.1559, 0.5651, 0.003907, 0.6049, 0.134, 0.5938, 0.1559, 0.6064, 0.003907, 0.6049, 0.0121, 0.5926, 0.134, 0.5938, 0.003907, 0.6049, 0.003907, 0.5702, 0.0121, 0.5926, 0.0121, 0.5926, 0.003907, 0.5702, 0.0121, 0.5735, 0.003907, 0.6201, 0.1559, 0.6064, 0.1559, 0.6226, 0.003907, 0.6201, 0.003907, 0.6049, 0.1559, 0.6064, 0.1559, 0.6438, 0.003907, 0.6201, 0.1559, 0.6226, 0.003907, 0.6414, 0.003907, 0.6201, 0.1559, 0.6438, 0.003907, 0.4709, 0.1559, 0.4709, 0.1559, 0.486, 0.003907, 0.4709, 0.1559, 0.486, 0.003907, 0.4855, 0.003907, 0.4855, 0.1559, 0.486, 0.1559, 0.5042, 0.003907, 0.4855, 0.1559, 0.5042, 0.003907, 0.5056, 0.003907, 0.5056, 0.1559, 0.5042, 0.1559, 0.5169, 0.003907, 0.5056, 0.1559, 0.5169, 0.003907, 0.5183, 0.003907, 0.5183, 0.1559, 0.5169, 0.1559, 0.5259, 0.003907, 0.5183, 0.1559, 0.5259, 0.003907, 0.5273, 0.0121, 0.5926, 0.1276, 0.5833, 0.134, 0.5938, 0.0121, 0.5926, 0.01809, 0.5822, 0.1276, 0.5833, 0.0121, 0.556, 0.134, 0.5561, 0.1266, 0.5707, 0.0121, 0.556, 0.1266, 0.5707, 0.0187, 0.5678, 0.134, 0.5938, 0.1266, 0.5707, 0.134, 0.5561, 0.134, 0.5938, 0.1276, 0.5833, 0.1266, 0.5707, 0.1276, 0.5833, 0.01809, 0.5822, 0.0187, 0.5678, 0.1276, 0.5833, 0.0187, 0.5678, 0.1266, 0.5707, 0.9264, 0.08701, 0.9471, 0.08934, 0.9261, 0.1041, 0.9261, 0.1041, 0.9471, 0.08934, 0.9471, 0.1041, 0.8849, 0.4599, 0.81, 0.4176, 0.7623, 0.4111, 0.746, 0.4111, 0.7282, 0.4111, 0.6927, 0.4111, 0.9973, 0.4594, 0.9438, 0.4785])
me_sgv2_lo_mesh.materials.append(mat_models_weapons_shotgun_sgv2_lo)
me_sgv2_lo_mesh.update()
arm_armature = bpy.data.armatures.new('Armature')  # bones are not reproduced

# ---- objects
ob_camera = bpy.data.objects.new('Camera', cam_camera_001)
ob_sgv2_lo = bpy.data.objects.new('sgv2_lo', me_sgv2_lo_mesh)
ob_armature = bpy.data.objects.new('Armature', arm_armature)

# ---- transforms, parenting, visibility, modifiers, constraints
ob_camera.location = (-17.3, 7.51, 6.37)
ob_camera.rotation_euler = (1.571, 0.0, -1.571)
ob_sgv2_lo.location = (0.0, 0.0, 0.0)
_vg = ob_sgv2_lo.vertex_groups.new(name='origin')
_vg = ob_sgv2_lo.vertex_groups.new(name='lft_shldr')
_vg = ob_sgv2_lo.vertex_groups.new(name='lft_elbo')
_vg = ob_sgv2_lo.vertex_groups.new(name='rt_elbo')
_vg = ob_sgv2_lo.vertex_groups.new(name='rt_wrst')
_vg = ob_sgv2_lo.vertex_groups.new(name='body')
_vg.add([115, 116, 117, 118, 119, 120, 121, 122, 123, 124, 125, 126, 127, 128, 129, 130, 131, 132, 133, 134, 135, 136, 137, 138, 139, 140, 141, 142, 143, 144, 145, 146, 147, 148, 149, 150, 151, 152, 153, 154, 155, 156, 157, 158, 159, 160, 161, 162, 163, 164, 165, 166, 167, 168, 169, 170, 171, 172, 173, 174, 175, 176, 177, 178, 179, 180, 181, 182, 183, 184, 185, 186, 187, 188, 189, 190, 191, 192, 193, 194, 195, 196, 197, 198, 199, 200, 201, 202, 203, 204, 205, 206, 207, 208, 209, 210, 211, 212, 213, 214, 215, 216, 217, 218, 219, 220, 221, 222, 223, 224, 225, 226, 227, 228, 229, 230, 231, 232, 233, 234, 235, 236, 237, 238, 239, 240, 241, 242, 243, 244, 245, 246, 247, 248, 249, 250, 251, 252, 253, 254, 255, 256, 257, 258, 259, 260, 261, 262, 263, 264, 265, 266, 267, 268, 269, 270, 271, 272, 273, 274, 275, 276, 277, 278, 279, 280, 281, 282, 283, 284, 285, 286, 287, 288, 289, 290, 291, 292, 293, 294, 295, 296, 297, 298, 299, 300, 301, 302, 303, 304, 305, 306, 307, 308, 309, 310, 311, 312, 313, 314, 315, 316, 317, 318, 319, 320, 321, 322, 323, 324, 325, 326, 327, 328, 329, 330, 331, 332, 333, 334, 335, 336, 337, 338, 339, 340, 341, 342, 343, 344, 345, 346, 347, 348, 349, 350, 351, 352, 353, 354, 355, 356, 357, 358, 359, 360, 361, 362, 363, 364, 365, 366, 367, 368, 369, 370, 371, 372, 373, 374, 375, 376, 377, 378, 379, 380, 381, 382, 383, 384, 385, 386, 387, 388, 389, 390, 391, 392, 393, 394, 395, 396, 397, 398, 399, 400, 401, 402, 403, 404, 405, 406, 407, 408, 409, 410, 411, 412, 413, 414, 415, 416, 417, 418, 419, 420, 421, 422, 423, 424, 425, 426, 427, 428, 429, 430, 431, 432, 433, 434, 435, 436, 437, 438, 439, 440, 441, 442, 443, 444, 445, 446, 447, 448, 449, 450, 451, 452, 453, 454, 455, 456, 457, 458, 459, 460, 461, 462, 463, 464, 465, 466, 467, 468, 469, 470, 471, 472, 473, 474, 475, 476, 477, 478, 479, 480, 481, 482, 483, 484, 485, 486, 487, 488, 489, 490, 491, 492, 493, 494], 1.0, 'REPLACE')
_vg = ob_sgv2_lo.vertex_groups.new(name='eject')
_vg = ob_sgv2_lo.vertex_groups.new(name='flash')
_vg = ob_sgv2_lo.vertex_groups.new(name='lft_wrst')
_vg = ob_sgv2_lo.vertex_groups.new(name='lft_mddl_1')
_vg = ob_sgv2_lo.vertex_groups.new(name='lft_mddl_2')
_vg = ob_sgv2_lo.vertex_groups.new(name='lft_mddl_3')
_vg = ob_sgv2_lo.vertex_groups.new(name='lft_ndx_1')
_vg = ob_sgv2_lo.vertex_groups.new(name='lft_ndx_2')
_vg = ob_sgv2_lo.vertex_groups.new(name='lft_ndx_3')
_vg = ob_sgv2_lo.vertex_groups.new(name='lft_pnky_1')
_vg = ob_sgv2_lo.vertex_groups.new(name='lft_pnky_2')
_vg = ob_sgv2_lo.vertex_groups.new(name='lft_pnky_3')
_vg = ob_sgv2_lo.vertex_groups.new(name='lft_ring_5')
_vg = ob_sgv2_lo.vertex_groups.new(name='lft_ring_2')
_vg = ob_sgv2_lo.vertex_groups.new(name='lft_ring_3')
_vg = ob_sgv2_lo.vertex_groups.new(name='lft_thmb_1')
_vg = ob_sgv2_lo.vertex_groups.new(name='lft_thmb_2')
_vg = ob_sgv2_lo.vertex_groups.new(name='lft_thmb_3')
_vg = ob_sgv2_lo.vertex_groups.new(name='pump')
_vg.add([0, 1, 2, 3, 4, 5, 6, 7, 8, 9, 10, 11, 12, 13, 14, 15, 16, 17, 18, 19, 20, 21, 22, 23, 24, 25, 26, 27, 28, 29, 30, 31, 32, 33, 34, 35, 36, 37, 38, 39, 40, 41, 42, 43, 44, 45, 46, 47, 48, 49, 50, 51, 52, 53, 54, 55, 56, 57, 58, 59, 60, 61, 62, 63, 64, 65, 66, 67, 68, 69, 70, 71, 72, 73, 74, 75, 76, 77, 78, 79, 80, 81, 82, 83, 84, 85, 86, 87, 88, 89, 90, 91, 92, 93, 94, 95, 96, 97, 98, 99, 100, 101, 102, 103, 104, 105, 106, 107, 108, 109, 110, 111, 112, 113, 114, 495, 496, 497, 498], 1.0, 'REPLACE')
_vg = ob_sgv2_lo.vertex_groups.new(name='clip')
_vg = ob_sgv2_lo.vertex_groups.new(name='rt_ndx_1')
_vg = ob_sgv2_lo.vertex_groups.new(name='rt_ndx_2')
_vg = ob_sgv2_lo.vertex_groups.new(name='rt_ndx_3')
_vg = ob_sgv2_lo.vertex_groups.new(name='rt_ring_1')
_vg = ob_sgv2_lo.vertex_groups.new(name='rt_ring_2')
_vg = ob_sgv2_lo.vertex_groups.new(name='rt_ring_3')
_vg = ob_sgv2_lo.vertex_groups.new(name='rt_thmb_1')
_vg = ob_sgv2_lo.vertex_groups.new(name='rt_thmb_2')
_vg = ob_sgv2_lo.vertex_groups.new(name='rt_thmb_3')
_m = ob_sgv2_lo.modifiers.new('view_MD5_skeleton', 'ARMATURE')
_m.object = ob_armature
_m.use_bone_envelopes = True
_m.vertex_group = 'pump'
ob_armature.location = (0.0, 0.0, 0.0)

# ---- collection membership
col_collection.objects.link(ob_camera)
col_view.objects.link(ob_sgv2_lo)
col_view.objects.link(ob_armature)

# ---- scene / render settings (as saved in the file)
scene.camera = ob_camera
scene.frame_start = 0; scene.frame_end = 19; scene.frame_set(0)
scene.render.engine = 'BLENDER_EEVEE_NEXT'
scene.render.image_settings.color_depth = '16'
scene.render.image_settings.compression = 0
scene.render.image_settings.color_management = 'OVERRIDE'
scene.render.resolution_x = 960
scene.render.resolution_y = 540
scene.render.fps = 6
scene.render.filter_size = 1.0
scene.render.film_transparent = True
scene.cycles.sampling_pattern = 'TABULATED_SOBOL'
scene.cycles.use_light_tree = False
scene.eevee.motion_blur_depth_scale = 0.0
scene.view_settings.view_transform = 'Filmic'
bpy.context.view_layer.update()

